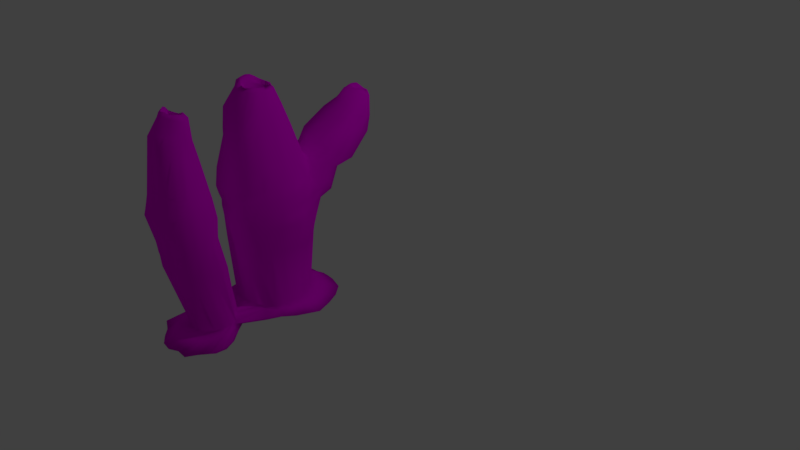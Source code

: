 # Source: Agelas_cerebrum.blend  (saved by Blender 2.78.0; exported with 4.5.12 LTS)
import bpy
from mathutils import Matrix  # noqa: F401  (used for matrix-valued properties, if any)

bpy.ops.wm.read_factory_settings(use_empty=True)
scene = bpy.context.scene
scene.name = 'Scene'

# ---- collections
col_collection_1 = bpy.data.collections.new('Collection 1'); scene.collection.children.link(col_collection_1)

# ---- images (referenced by path relative to the original .blend; pixels are not part of the script)
import os
ASSET_DIR = os.environ.get("B2B_ASSET_DIR", "")  # directory of the original .blend (textures are referenced by path, not embedded)
HERE = os.path.dirname(os.path.abspath(__file__))  # packed textures are extracted next to this script under _unpacked/

def load_image(name, relpath, width, height, colorspace="sRGB"):
    """Load a texture the original file referenced (path relative to the .blend, or extracted next to this script)."""
    p = next((c for c in (os.path.join(HERE, relpath), os.path.join(ASSET_DIR, relpath)) if relpath and os.path.exists(c)), "")
    if p:
        img = bpy.data.images.load(p, check_existing=True)
        img.name = name
    else:  # same state as the original file: an image datablock whose file is absent (Cycles renders it pink)
        img = bpy.data.images.new(name, width, height)
        img.source = "FILE"
        img.filepath = "//" + (relpath or name)
    img.colorspace_settings.name = colorspace
    return img
img_agelas_cerebrum_color = load_image('Agelas cerebrum color', 'Agelas cerebrum color.png', 1024, 1024, 'sRGB')

# ---- materials (node trees are filled in below, after node groups)
mat_material_001 = bpy.data.materials.new('Material.001')
mat_material_001.alpha_threshold = 0.0
mat_material_001.use_transparent_shadow = False
mat_material_001.roughness = 0.5

# ---- material node trees
mat_material_001.use_nodes = True; mat_material_001.node_tree.nodes.clear()
_N = mat_material_001.node_tree.nodes; _L = mat_material_001.node_tree.links
n0 = _N.new('ShaderNodeOutputMaterial'); n0.name = 'Material Output'; n0.location = (300, 300)
n1 = _N.new('ShaderNodeBsdfDiffuse'); n1.name = 'Diffuse BSDF'; n1.location = (10, 300)
n2 = _N.new('ShaderNodeTexImage'); n2.name = 'Image Texture'; n2.location = (-190, 313)
n2.width = 140
n2.image = img_agelas_cerebrum_color
_L.new(n1.outputs[0], n0.inputs[0])
_L.new(n2.outputs[0], n1.inputs[0])
n0.is_active_output = True

# ---- world
world_world = bpy.data.worlds.new('World'); scene.world = world_world
world_world.color = (0.05088, 0.05088, 0.05088)
world_world.use_sun_shadow = False
world_world.sun_shadow_jitter_overblur = 0.0
world_world.cycles.sampling_method = 'MANUAL'

# ---- cameras
cam_camera = bpy.data.cameras.new('Camera')
cam_camera.clip_end = 100.0
cam_camera.lens = 35.0
cam_camera.sensor_width = 32.0
cam_camera.sensor_height = 18.0
cam_camera.ortho_scale = 7.314
cam_camera.dof.focus_distance = 0.0
cam_camera.dof.aperture_fstop = 128.0

# ---- lights
light_lamp = bpy.data.lights.new('Lamp', 'POINT')
light_lamp.transmission_factor = 0.0
light_lamp.cutoff_distance = 30.0
light_lamp.energy = 100.0
light_lamp.shadow_buffer_clip_start = 1.001
light_lamp.shadow_soft_size = 0.1
light_lamp.shadow_maximum_resolution = 0.006
light_lamp.use_absolute_resolution = True

# ---- meshes
me_cylinder = bpy.data.meshes.new('Cylinder')
me_cylinder.from_pydata([(-0.04974, -4.798, -1.067), (-0.04981, -5.114, 0.6196), (0.1541, -4.831, -1.078), (0.2053, -5.108, 0.6257), (0.2819, -4.936, -1.106), (0.397, -5.273, 0.6122), (0.426, -5.111, -1.051), (0.7077, -5.322, 0.6257), (0.6336, -5.202, -1.076), (0.8385, -5.571, 0.6111), (0.7289, -5.409, -1.081), (0.7549, -5.845, 0.5975), (0.6744, -5.628, -1.121), (0.6782, -6.064, 0.5925), (0.505, -5.772, -1.196), (0.5702, -6.263, 0.5871), (0.3382, -5.885, -1.237), (0.4414, -6.48, 0.5713), (0.1656, -6.012, -1.231), (0.213, -6.606, 0.5639), (-0.04981, -6.066, -1.224), (-0.04981, -6.575, 0.5757), (-0.2629, -6.003, -1.235), (-0.2826, -6.509, 0.5828), (-0.4504, -5.906, -1.224), (-0.5298, -6.464, 0.5745), (-0.5965, -5.764, -1.203), (-0.7221, -6.304, 0.5789), (-0.6767, -5.587, -1.18), (-0.8234, -6.08, 0.5889), (-0.7172, -5.404, -1.137), (-0.8913, -5.845, 0.5969), (-0.7989, -5.179, -1.051), (-0.8427, -5.603, 0.6068), (-0.6827, -4.997, -1.003), (-0.7686, -5.351, 0.621), (-0.4555, -4.892, -1.053), (-0.5285, -5.228, 0.6199), (-0.2648, -4.799, -1.032), (-0.2763, -5.2, 0.6099), (-0.04969, -5.167, 1.349), (0.1925, -5.23, 1.345), (0.4088, -5.337, 1.341), (0.5727, -5.505, 1.334), (0.6972, -5.7, 1.328), (0.7523, -5.927, 1.32), (0.7244, -6.164, 1.311), (0.5917, -6.364, 1.304), (0.4045, -6.511, 1.299), (0.2023, -6.656, 1.292), (-0.04895, -6.749, 1.285), (-0.2935, -6.629, 1.295), (-0.4971, -6.499, 1.302), (-0.718, -6.385, 1.3), (-0.7669, -6.143, 1.317), (-0.8184, -5.927, 1.323), (-0.7991, -5.699, 1.33), (-0.6874, -5.494, 1.337), (-0.5138, -5.33, 1.343), (-0.2888, -5.242, 1.346), (-0.1309, -5.275, 1.709), (0.1242, -5.219, 1.77), (0.3888, -5.279, 1.853), (0.5589, -5.488, 1.94), (0.6808, -5.716, 2.032), (0.7084, -5.97, 2.116), (0.7347, -6.24, 2.196), (0.6079, -6.488, 2.244), (0.3834, -6.655, 2.262), (0.1393, -6.779, 2.255), (-0.133, -6.82, 2.219), (-0.4116, -6.804, 2.159), (-0.6527, -6.668, 2.079), (-0.8134, -6.455, 1.991), (-0.892, -6.216, 1.903), (-0.9608, -5.982, 1.815), (-0.8802, -5.75, 1.749), (-0.7737, -5.537, 1.699), (-0.6161, -5.344, 1.672), (-0.3806, -5.249, 1.678), (-0.1778, -5.225, 2.223), (0.06088, -5.25, 2.278), (0.298, -5.318, 2.356), (0.4334, -5.528, 2.429), (0.5428, -5.727, 2.514), (0.6157, -5.948, 2.601), (0.5882, -6.187, 2.669), (0.4098, -6.359, 2.695), (0.2197, -6.471, 2.704), (0.03568, -6.574, 2.703), (-0.1768, -6.64, 2.68), (-0.417, -6.661, 2.635), (-0.6331, -6.558, 2.564), (-0.8145, -6.403, 2.482), (-0.9511, -6.201, 2.399), (-1.009, -5.96, 2.32), (-0.917, -5.731, 2.253), (-0.7503, -5.565, 2.205), (-0.6008, -5.405, 2.184), (-0.403, -5.296, 2.19), (-0.2663, -5.275, 3.218), (-0.07055, -5.343, 3.257), (0.09381, -5.445, 3.312), (0.2193, -5.581, 3.377), (0.2879, -5.746, 3.442), (0.3224, -5.915, 3.508), (0.3607, -6.104, 3.583), (0.2653, -6.28, 3.62), (0.1259, -6.428, 3.641), (-0.0803, -6.453, 3.616), (-0.265, -6.513, 3.599), (-0.4651, -6.504, 3.558), (-0.6273, -6.394, 3.493), (-0.7796, -6.276, 3.428), (-0.8624, -6.105, 3.357), (-0.9027, -5.92, 3.292), (-0.8438, -5.741, 3.235), (-0.7762, -5.564, 3.2), (-0.6284, -5.442, 3.181), (-0.4603, -5.343, 3.187), (-0.3143, -5.369, 3.777), (-0.1564, -5.432, 3.805), (-0.03087, -5.526, 3.846), (0.09125, -5.61, 3.905), (0.1285, -5.758, 3.952), (0.1182, -5.895, 3.995), (0.07975, -6.015, 4.031), (0.02689, -6.126, 4.062), (-0.04381, -6.243, 4.085), (-0.1436, -6.396, 4.112), (-0.3173, -6.478, 4.109), (-0.493, -6.416, 4.061), (-0.6461, -6.33, 4.01), (-0.7351, -6.189, 3.943), (-0.7317, -6.031, 3.866), (-0.778, -5.9, 3.821), (-0.7661, -5.758, 3.781), (-0.7008, -5.629, 3.752), (-0.617, -5.494, 3.747), (-0.4663, -5.443, 3.746), (-0.2356, -5.509, 4.391), (-0.1103, -5.495, 4.396), (-0.007812, -5.567, 4.394), (0.06237, -5.662, 4.402), (0.09245, -5.77, 4.419), (0.08403, -5.875, 4.441), (0.06058, -5.967, 4.471), (0.008538, -6.044, 4.501), (-0.072, -6.093, 4.52), (-0.1381, -6.162, 4.563), (-0.2369, -6.182, 4.581), (-0.331, -6.147, 4.572), (-0.4111, -6.101, 4.562), (-0.5009, -6.054, 4.565), (-0.5621, -5.971, 4.55), (-0.576, -5.871, 4.517), (-0.5467, -5.778, 4.474), (-0.4742, -5.718, 4.422), (-0.4055, -5.665, 4.389), (-0.3397, -5.572, 4.388), (-0.2259, -5.629, 4.51), (-0.1386, -5.615, 4.552), (-0.06641, -5.656, 4.546), (-0.01339, -5.72, 4.541), (0.02343, -5.79, 4.559), (0.04187, -5.862, 4.595), (0.0182, -5.944, 4.596), (-0.028, -6.013, 4.598), (-0.07759, -6.065, 4.637), (-0.147, -6.099, 4.659), (-0.2272, -6.108, 4.653), (-0.303, -6.094, 4.632), (-0.3695, -6.063, 4.631), (-0.431, -6.01, 4.661), (-0.4769, -5.935, 4.684), (-0.4861, -5.861, 4.646), (-0.4619, -5.807, 4.56), (-0.424, -5.758, 4.503), (-0.3727, -5.705, 4.485), (-0.3056, -5.662, 4.484), (-0.2277, -5.621, 4.489), (-0.1532, -5.658, 4.518), (-0.09152, -5.693, 4.526), (-0.03734, -5.738, 4.53), (-0.007669, -5.8, 4.548), (-0.008183, -5.864, 4.579), (-0.006021, -5.936, 4.587), (-0.02793, -6.01, 4.596), (-0.08853, -6.047, 4.627), (-0.1545, -6.069, 4.648), (-0.2253, -6.101, 4.644), (-0.3071, -6.113, 4.632), (-0.3749, -6.07, 4.634), (-0.4105, -5.996, 4.644), (-0.4287, -5.926, 4.641), (-0.4563, -5.867, 4.608), (-0.4836, -5.797, 4.554), (-0.4694, -5.716, 4.508), (-0.4095, -5.649, 4.48), (-0.3222, -5.612, 4.47), (-0.2286, -5.644, 4.373), (-0.1554, -5.668, 4.391), (-0.09638, -5.705, 4.407), (-0.05138, -5.754, 4.422), (-0.02806, -5.811, 4.445), (-0.02163, -5.871, 4.467), (-0.02387, -5.936, 4.476), (-0.04223, -6.008, 4.478), (-0.08982, -6.063, 4.489), (-0.1565, -6.085, 4.511), (-0.2255, -6.086, 4.527), (-0.2935, -6.077, 4.53), (-0.3583, -6.052, 4.522), (-0.4057, -6.002, 4.516), (-0.44, -5.943, 4.499), (-0.4706, -5.882, 4.463), (-0.4869, -5.809, 4.413), (-0.464, -5.731, 4.374), (-0.4035, -5.668, 4.35), (-0.3147, -5.641, 4.357), (0.0007351, -2.441, -0.9617), (-0.006886, -2.233, 0.7325), (0.3204, -2.517, -0.9791), (0.3656, -2.336, 0.7678), (0.5881, -2.684, -0.9996), (0.6766, -2.562, 0.658), (0.7489, -2.948, -1.053), (0.9249, -2.821, 0.6589), (0.8871, -3.203, -1.045), (1.113, -3.132, 0.6565), (0.9521, -3.492, -1.028), (1.106, -3.493, 0.6623), (0.9474, -3.801, -1.002), (1.083, -3.845, 0.6593), (0.8652, -4.125, -0.9784), (0.9248, -4.165, 0.6589), (0.597, -4.311, -0.994), (0.6762, -4.424, 0.6582), (0.3201, -4.476, -0.9668), (0.3736, -4.643, 0.6529), (-1.306e-05, -4.484, -1.01), (-3.797e-07, -4.63, 0.6594), (-0.3198, -4.475, -0.9673), (-0.3251, -4.494, 0.6671), (-0.6157, -4.338, -0.957), (-0.68, -4.429, 0.6576), (-0.8481, -4.103, -0.9761), (-0.9483, -4.182, 0.6562), (-0.876, -3.775, -1.035), (-1.116, -3.856, 0.6561), (-0.9397, -3.491, -1.035), (-1.084, -3.493, 0.6642), (-0.9289, -3.191, -1.015), (-1.086, -3.14, 0.659), (-0.8155, -2.901, -0.9943), (-0.9256, -2.821, 0.6588), (-0.6025, -2.667, -0.9834), (-0.6481, -2.593, 0.6624), (-0.3349, -2.478, -0.9488), (-0.4032, -2.278, 0.7373), (-0.01739, -2.074, 1.19), (0.3491, -2.306, 1.271), (0.5868, -2.32, 1.476), (1.063, -2.725, 1.355), (1.124, -3.128, 1.363), (1.317, -3.493, 1.367), (1.148, -3.866, 1.364), (0.9584, -4.189, 1.364), (0.7185, -4.482, 1.364), (0.3773, -4.654, 1.364), (0.0002316, -4.736, 1.363), (-0.3694, -4.63, 1.365), (-0.6975, -4.453, 1.366), (-0.9498, -4.183, 1.367), (-1.16, -3.87, 1.363), (-1.23, -3.493, 1.362), (-1.198, -3.104, 1.359), (-0.9876, -2.775, 1.363), (-0.6714, -2.498, 1.415), (-0.3989, -2.186, 1.261), (0.6162, -2.53, 2.296), (0.842, -2.792, 2.309), (0.9531, -3.144, 2.317), (1.092, -3.493, 2.343), (0.9761, -3.851, 2.322), (0.7998, -4.163, 2.297), (0.547, -4.412, 2.264), (0.219, -4.527, 2.217), (-0.1154, -4.666, 2.183), (-0.4843, -4.636, 2.139), (-0.8526, -4.514, 2.098), (-1.083, -4.202, 2.062), (-1.197, -3.847, 2.042), (-1.245, -3.493, 2.035), (-1.233, -3.127, 2.041), (-1.02, -2.83, 2.062), (-0.7207, -2.569, 2.209), (-0.1956, -2.415, 2.744), (0.1463, -2.433, 2.781), (0.4186, -2.537, 2.685), (0.6549, -2.886, 2.772), (0.8273, -3.164, 2.8), (0.8752, -3.493, 2.806), (0.7807, -3.807, 2.785), (0.7196, -4.152, 2.797), (0.4614, -4.382, 2.759), (0.1632, -4.556, 2.725), (-0.1786, -4.582, 2.675), (-0.5193, -4.549, 2.636), (-0.8593, -4.435, 2.602), (-1.005, -4.099, 2.558), (-1.184, -3.823, 2.542), (-1.272, -3.493, 2.537), (-1.181, -3.165, 2.542), (-0.9835, -2.903, 2.556), (-0.6807, -2.604, 2.508), (-0.4968, -2.471, 2.605), (-0.3016, -2.563, 3.631), (-0.03817, -2.681, 3.643), (0.2111, -2.784, 3.682), (0.4225, -2.964, 3.715), (0.5071, -3.229, 3.713), (0.5504, -3.493, 3.719), (0.4875, -3.75, 3.705), (0.4388, -4.035, 3.723), (0.2734, -4.293, 3.72), (-0.01952, -4.366, 3.663), (-0.3009, -4.41, 3.627), (-0.5487, -4.273, 3.568), (-0.7838, -4.167, 3.542), (-1.041, -4.035, 3.533), (-1.162, -3.775, 3.515), (-1.276, -3.493, 3.519), (-1.254, -3.182, 3.529), (-1.088, -2.918, 3.542), (-0.8823, -2.689, 3.573), (-0.6115, -2.541, 3.61), (-0.3622, -2.865, 4.104), (-0.1532, -2.835, 4.156), (0.05608, -2.906, 4.194), (0.1976, -3.08, 4.206), (0.3073, -3.272, 4.223), (0.3126, -3.493, 4.217), (0.3464, -3.727, 4.239), (0.2623, -3.956, 4.237), (0.04864, -4.069, 4.189), (-0.1446, -4.182, 4.168), (-0.367, -4.223, 4.142), (-0.5989, -4.209, 4.122), (-0.8061, -4.101, 4.095), (-1.03, -3.975, 4.1), (-1.068, -3.722, 4.059), (-1.114, -3.493, 4.057), (-1.016, -3.28, 4.04), (-0.9188, -3.087, 4.053), (-0.7268, -2.987, 4.05), (-0.5528, -2.9, 4.074), (-0.2595, -3.001, 4.696), (-0.1198, -3.059, 4.663), (0.02404, -3.101, 4.671), (0.1253, -3.212, 4.66), (0.1878, -3.347, 4.653), (0.2114, -3.493, 4.651), (0.1611, -3.631, 4.638), (0.1252, -3.774, 4.66), (0.03928, -3.905, 4.686), (-0.1116, -3.951, 4.678), (-0.2602, -3.956, 4.676), (-0.4018, -3.93, 4.684), (-0.5464, -3.889, 4.715), (-0.6556, -3.782, 4.724), (-0.7952, -3.668, 4.788), (-0.8287, -3.493, 4.795), (-0.8079, -3.314, 4.798), (-0.6874, -3.181, 4.755), (-0.5453, -3.099, 4.713), (-0.4048, -3.046, 4.691), (-0.2462, -3.145, 4.761), (-0.1381, -3.161, 4.76), (-0.04385, -3.213, 4.742), (0.03607, -3.288, 4.748), (0.08557, -3.385, 4.745), (0.1032, -3.493, 4.746), (0.08636, -3.601, 4.748), (0.04528, -3.703, 4.778), (-0.04267, -3.774, 4.747), (-0.1417, -3.819, 4.738), (-0.2463, -3.84, 4.76), (-0.3535, -3.824, 4.77), (-0.4534, -3.783, 4.814), (-0.5436, -3.716, 4.902), (-0.5995, -3.611, 4.919), (-0.6197, -3.493, 4.928), (-0.5988, -3.375, 4.915), (-0.5379, -3.276, 4.86), (-0.4526, -3.205, 4.804), (-0.3535, -3.16, 4.778), (-0.2442, -3.154, 4.772), (-0.1388, -3.167, 4.762), (-0.03342, -3.2, 4.734), (0.04713, -3.28, 4.729), (0.09183, -3.383, 4.734), (0.1017, -3.493, 4.742), (0.07488, -3.597, 4.755), (0.02201, -3.686, 4.766), (-0.03286, -3.787, 4.733), (-0.1334, -3.842, 4.736), (-0.2459, -3.853, 4.75), (-0.3543, -3.829, 4.764), (-0.4339, -3.756, 4.8), (-0.4632, -3.656, 4.857), (-0.4937, -3.576, 4.87), (-0.4979, -3.493, 4.88), (-0.4932, -3.41, 4.87), (-0.4911, -3.311, 4.823), (-0.4409, -3.221, 4.789), (-0.3453, -3.179, 4.789), (-0.2449, -3.176, 4.653), (-0.1488, -3.199, 4.656), (-0.0482, -3.22, 4.615), (0.03019, -3.291, 4.605), (0.07564, -3.388, 4.606), (0.07471, -3.493, 4.629), (0.0504, -3.589, 4.642), (-0.0001143, -3.67, 4.655), (-0.06719, -3.736, 4.661), (-0.1491, -3.786, 4.657), (-0.2446, -3.807, 4.656), (-0.3349, -3.776, 4.683), (-0.3909, -3.701, 4.737), (-0.417, -3.624, 4.783), (-0.4425, -3.56, 4.794), (-0.4467, -3.493, 4.802), (-0.4624, -3.42, 4.77), (-0.4633, -3.331, 4.72), (-0.4081, -3.264, 4.705), (-0.3367, -3.206, 4.677), (0.7457, -2.156, 2.517), (0.5685, -2.268, 2.605), (0.3599, -2.348, 2.699), (0.1027, -2.336, 2.728), (-0.1479, -2.294, 2.776), (-0.3733, -2.176, 2.764), (-0.5576, -2.037, 2.749), (-0.7178, -1.88, 2.728), (-0.8475, -1.699, 2.669), (-0.8076, -1.507, 2.573), (-0.721, -1.339, 2.47), (-0.5027, -1.26, 2.421), (-0.3102, -1.185, 2.333), (-0.07795, -1.161, 2.258), (0.1714, -1.201, 2.215), (0.3602, -1.415, 2.173), (0.5132, -1.515, 2.31), (0.6614, -1.645, 2.309), (0.7683, -1.802, 2.34), (0.7857, -1.975, 2.411), (0.7461, -1.86, 2.766), (0.63, -2.022, 2.893), (0.3971, -2.091, 2.975), (0.1322, -2.082, 3.02), (-0.1331, -2.045, 3.073), (-0.3912, -1.954, 3.1), (-0.5747, -1.774, 3.051), (-0.781, -1.622, 3.043), (-0.8932, -1.414, 2.967), (-0.8508, -1.206, 2.858), (-0.6884, -1.061, 2.773), (-0.5381, -0.9261, 2.672), (-0.3273, -0.8307, 2.567), (-0.06446, -0.8098, 2.492), (0.1975, -0.9268, 2.516), (0.4697, -0.9648, 2.439), (0.6769, -1.129, 2.469), (0.8631, -1.302, 2.503), (0.9177, -1.516, 2.592), (0.9214, -1.721, 2.692), (0.7331, -1.278, 3.338), (0.5857, -1.389, 3.423), (0.3617, -1.408, 3.431), (0.1609, -1.433, 3.506), (-0.05602, -1.387, 3.532), (-0.2709, -1.324, 3.579), (-0.4198, -1.175, 3.524), (-0.5939, -1.047, 3.541), (-0.626, -0.8747, 3.458), (-0.6686, -0.6954, 3.392), (-0.5727, -0.549, 3.297), (-0.39, -0.481, 3.229), (-0.2264, -0.3729, 3.132), (0.003013, -0.4178, 3.109), (0.2187, -0.4594, 3.076), (0.4573, -0.481, 3.023), (0.6829, -0.5785, 3.024), (0.705, -0.8153, 3.108), (0.7207, -0.9802, 3.157), (0.7392, -1.123, 3.221), (0.5472, -0.8824, 3.565), (0.4835, -0.979, 3.663), (0.3633, -1.062, 3.774), (0.1853, -1.093, 3.848), (-0.01134, -1.062, 3.877), (-0.1757, -0.9515, 3.827), (-0.3031, -0.837, 3.792), (-0.4168, -0.7228, 3.776), (-0.479, -0.5877, 3.732), (-0.5145, -0.435, 3.675), (-0.4431, -0.3036, 3.592), (-0.3137, -0.2092, 3.515), (-0.1333, -0.1984, 3.467), (0.04372, -0.2173, 3.433), (0.2249, -0.2223, 3.394), (0.4017, -0.2828, 3.383), (0.5606, -0.3747, 3.396), (0.6381, -0.523, 3.437), (0.6419, -0.6694, 3.478), (0.5829, -0.7868, 3.505), (0.4648, -0.6015, 4.03), (0.3796, -0.6934, 4.072), (0.2563, -0.7487, 4.093), (0.1198, -0.7712, 4.113), (-0.02185, -0.7592, 4.128), (-0.1423, -0.6862, 4.086), (-0.2191, -0.5879, 4.031), (-0.2931, -0.5009, 4.029), (-0.3523, -0.3967, 4.03), (-0.3755, -0.272, 4.016), (-0.377, -0.1139, 4.001), (-0.2545, -0.04052, 3.949), (-0.1117, -0.03166, 3.912), (0.02041, -0.05754, 3.89), (0.1371, -0.1027, 3.877), (0.2513, -0.1376, 3.873), (0.3555, -0.1958, 3.881), (0.4498, -0.2706, 3.906), (0.5112, -0.3722, 3.947), (0.5138, -0.4906, 3.99), (0.3286, -0.4736, 4.109), (0.2667, -0.5321, 4.121), (0.1834, -0.5715, 4.112), (0.09364, -0.5855, 4.12), (0.002247, -0.5741, 4.14), (-0.08497, -0.5402, 4.142), (-0.1573, -0.488, 4.114), (-0.2098, -0.4178, 4.116), (-0.2379, -0.337, 4.114), (-0.2375, -0.2522, 4.107), (-0.208, -0.1677, 4.103), (-0.1426, -0.123, 4.052), (-0.06239, -0.1026, 4.008), (0.02484, -0.0999, 3.979), (0.1174, -0.1033, 3.981), (0.2035, -0.1363, 3.981), (0.2691, -0.1988, 3.969), (0.3174, -0.2673, 3.975), (0.3513, -0.3339, 4.016), (0.3587, -0.4037, 4.072), (0.2346, -0.4307, 4.075), (0.2016, -0.4734, 4.078), (0.1521, -0.5108, 4.083), (0.08698, -0.5241, 4.092), (0.01954, -0.5113, 4.1), (-0.04084, -0.481, 4.106), (-0.1005, -0.4508, 4.101), (-0.1353, -0.398, 4.099), (-0.147, -0.3403, 4.1), (-0.1457, -0.2861, 4.091), (-0.1203, -0.237, 4.085), (-0.08921, -0.1927, 4.053), (-0.03853, -0.1576, 4.013), (0.03085, -0.1414, 3.985), (0.1074, -0.1542, 3.99), (0.1776, -0.1823, 3.989), (0.2421, -0.2224, 3.974), (0.2835, -0.281, 3.987), (0.2892, -0.343, 4.023), (0.2662, -0.3924, 4.058), (0.2136, -0.4669, 4.015), (0.184, -0.5024, 4.02), (0.14, -0.5303, 4.026), (0.08476, -0.543, 4.033), (0.02419, -0.5428, 4.036), (-0.03206, -0.5197, 4.039), (-0.07407, -0.4789, 4.042), (-0.1019, -0.4334, 4.043), (-0.1089, -0.3845, 4.047), (-0.1008, -0.3401, 4.052), (-0.08473, -0.3013, 4.047), (-0.0604, -0.2658, 4.022), (-0.01901, -0.2377, 3.99), (0.03815, -0.2245, 3.963), (0.1025, -0.2283, 3.94), (0.1655, -0.2518, 3.932), (0.2136, -0.2936, 3.949), (0.2358, -0.3429, 3.981), (0.2435, -0.3895, 3.995), (0.2354, -0.4315, 4.005), (0.8932, -2.372, 1.909), (0.9275, -2.781, 1.84), (-1.042, -2.776, 1.711), (-0.8916, -2.532, 1.772), (-0.05764, -4.622, 1.772), (-0.3956, -4.537, 1.752), (1.083, -3.121, 1.847), (-0.7489, -4.448, 1.731), (1.175, -3.493, 1.856), (-0.9151, -4.118, 1.725), (1.113, -3.875, 1.852), (-1.141, -3.847, 1.708), (0.892, -4.186, 1.833), (-1.312, -3.493, 1.691), (0.6552, -4.478, 1.821), (-1.322, -3.08, 1.687), (0.3157, -4.647, 1.799), (0.7337, -2.526, 2.125), (-1.053, -2.787, 1.887), (-0.08662, -4.67, 1.979), (0.9003, -2.783, 2.085), (-0.8223, -2.544, 2.044), (-0.4313, -4.561, 1.945), (1.107, -3.101, 2.098), (-0.8056, -4.489, 1.911), (1.163, -3.493, 2.103), (-0.975, -4.143, 1.895), (1.034, -3.859, 2.086), (-1.175, -3.849, 1.876), (0.8637, -4.188, 2.07), (-1.236, -3.493, 1.87), (0.5781, -4.413, 2.04), (-1.286, -3.101, 1.863), (0.2768, -4.618, 2.014), (0.99, -2.806, 1.596), (-0.8112, -2.494, 1.58), (-0.3999, -4.637, 1.557), (1.098, -3.126, 1.603), (-0.7329, -4.464, 1.547), (1.241, -3.493, 1.618), (-0.9441, -4.159, 1.545), (1.142, -3.874, 1.61), (-1.158, -3.861, 1.535), (0.9466, -4.203, 1.6), (-1.303, -3.493, 1.522), (0.6603, -4.443, 1.588), (-1.294, -3.081, 1.519), (0.3566, -4.682, 1.584), (0.7576, -2.319, 1.65), (-1.037, -2.76, 1.533), (-0.02887, -4.68, 1.569), (0.1682, -2.478, -0.9714), (0.1651, -2.287, 0.686), (0.165, -2.21, 1.211), (-0.1698, -2.444, -0.9508), (-0.1562, -2.286, 0.7363), (-0.2483, -2.14, 1.221), (0.1194, -2.394, 2.739), (-0.1848, -2.34, 2.732), (-0.4557, -2.298, 2.633), (0.3941, -2.46, 2.68), (0.622, -2.421, 2.434), (0.7692, -2.351, 2.291), (0.8505, -2.171, 2.119), (0.8481, -2.038, 1.93), (0.7186, -1.933, 1.794), (0.5437, -1.797, 1.639), (0.3095, -1.72, 1.574), (0.07463, -1.584, 1.629), (-0.1826, -1.596, 1.667), (-0.4274, -1.583, 1.683), (-0.6237, -1.845, 1.861), (-0.7176, -1.935, 2.015), (-0.7379, -2.033, 2.156), (-0.6454, -2.282, 2.575), (-0.7456, -2.194, 2.43), (-0.7414, -2.099, 2.305), (0.2952, -4.983, -1.164), (0.5522, -5.16, -1.124), (0.7766, -5.309, -1.147), (0.8285, -5.566, -1.141), (0.7344, -5.792, -1.255), (0.6119, -5.998, -1.311), (0.4245, -6.151, -1.379), (0.1997, -6.268, -1.374), (-0.05438, -6.334, -1.312), (-0.3177, -6.32, -1.248), (-0.5501, -6.194, -1.271), (-0.7237, -6.001, -1.302), (-0.8456, -5.794, -1.249), (-0.8631, -5.552, -1.247), (-0.8669, -5.316, -1.15), (-0.7846, -5.1, -1.072), (0.003391, -2.158, -1.005), (0.361, -2.238, -1.084), (0.6793, -2.409, -1.107), (0.921, -2.672, -1.147), (1.097, -2.984, -1.101), (1.158, -3.339, -1.087), (1.095, -3.694, -1.095), (0.9414, -4.021, -1.078), (0.688, -4.279, -1.075), (-0.9277, -4.018, -1.088), (-1.03, -3.675, -1.188), (-1.153, -3.339, -1.083), (-1.106, -2.979, -1.062), (-0.9179, -2.67, -1.137), (-0.6772, -2.403, -1.083), (-0.3591, -2.224, -1.033), (0.184, -2.199, -1.045), (-0.1776, -2.197, -1.039), (0.4672, -5.191, -1.248), (0.7837, -5.345, -1.3), (1.01, -5.604, -1.336), (1.083, -5.936, -1.385), (0.9793, -6.25, -1.443), (0.7461, -6.474, -1.488), (0.5507, -6.731, -1.528), (0.2034, -6.708, -1.535), (-0.08205, -6.826, -1.55), (-0.3899, -6.787, -1.543), (-0.6376, -6.61, -1.517), (-0.8412, -6.415, -1.484), (-1.155, -6.254, -1.442), (-1.117, -5.923, -1.393), (-1.068, -5.628, -1.342), (-0.9136, -5.365, -1.297), (-0.01021, -1.767, -1.232), (0.4339, -1.792, -1.233), (0.8799, -1.931, -1.234), (1.186, -2.288, -1.234), (1.397, -2.7, -1.234), (1.559, -3.153, -1.235), (1.332, -3.597, -1.233), (1.11, -3.977, -1.234), (0.8791, -4.356, -1.231), (-1.177, -4.007, -1.233), (-1.272, -3.576, -1.234), (-1.46, -3.159, -1.233), (-1.384, -2.713, -1.233), (-1.214, -2.283, -1.233), (-0.8429, -2.014, -1.232), (-0.4338, -1.858, -1.232), (0.2097, -1.77, -1.232), (-0.2187, -1.843, -1.231), (0.5891, -4.985, -1.275), (0.6675, -5.148, -1.351), (0.8681, -5.45, -1.478), (0.9193, -5.726, -1.575), (0.848, -6.007, -1.614), (0.6773, -6.252, -1.549), (0.4678, -6.44, -1.552), (0.2143, -6.563, -1.619), (-0.07354, -6.604, -1.607), (-0.3614, -6.563, -1.62), (-0.609, -6.44, -1.507), (-0.8258, -6.252, -1.555), (-0.9657, -6.012, -1.536), (-1.01, -5.747, -1.478), (-0.9711, -5.477, -1.434), (-0.8034, -5.259, -1.323), (-0.009311, -1.994, -1.317), (0.3883, -2.06, -1.298), (0.7517, -2.236, -1.34), (1.013, -2.539, -1.197), (1.22, -2.884, -1.326), (1.273, -3.283, -1.291), (1.215, -3.681, -1.309), (1.018, -4.029, -1.279), (0.8221, -4.377, -1.317), (-1.043, -4.039, -1.286), (-1.185, -3.662, -1.181), (-1.299, -3.284, -1.314), (-1.249, -2.882, -1.366), (-1.046, -2.53, -1.276), (-0.7736, -2.232, -1.369), (-0.4125, -2.043, -1.398), (0.1898, -2.026, -1.309), (-0.2099, -2.017, -1.367), (0.2783, -4.956, -1.305), (0.361, -5.124, -1.388), (0.4906, -5.213, -1.408), (0.5409, -5.363, -1.468), (0.5136, -5.524, -1.538), (0.4288, -5.676, -1.556), (0.2965, -5.807, -1.49), (0.1337, -5.883, -1.506), (-0.0469, -5.912, -1.493), (-0.2274, -5.884, -1.497), (-0.3918, -5.797, -1.56), (-0.5231, -5.673, -1.577), (-0.6035, -5.534, -1.47), (-0.6271, -5.381, -1.369), (-0.5976, -5.214, -1.356), (-0.52, -5.053, -1.377), (-0.006333, -2.997, -1.321), (0.2452, -3.037, -1.327), (0.4723, -3.152, -1.34), (0.6528, -3.332, -1.362), (0.7656, -3.56, -1.252), (0.8089, -3.811, -1.365), (0.7698, -4.063, -1.371), (0.6533, -4.29, -1.351), (0.473, -4.47, -1.356), (-0.667, -4.288, -1.411), (-0.7834, -4.064, -1.387), (-0.8195, -3.811, -1.315), (-0.7808, -3.559, -1.345), (-0.6664, -3.331, -1.41), (-0.4842, -3.153, -1.273), (-0.2575, -3.038, -1.265), (0.1195, -3.016, -1.347), (-0.132, -3.017, -1.296)], [], [(0, 1, 3, 2), (2, 3, 5, 4), (4, 5, 7, 6), (6, 7, 9, 8), (8, 9, 11, 10), (10, 11, 13, 12), (12, 13, 15, 14), (14, 15, 17, 16), (16, 17, 19, 18), (18, 19, 21, 20), (20, 21, 23, 22), (22, 23, 25, 24), (24, 25, 27, 26), (26, 27, 29, 28), (28, 29, 31, 30), (30, 31, 33, 32), (32, 33, 35, 34), (34, 35, 37, 36), (9, 7, 43, 44), (36, 37, 39, 38), (38, 39, 1, 0), (43, 42, 62, 63), (19, 17, 48, 49), (29, 27, 53, 54), (39, 37, 58, 59), (5, 3, 41, 42), (15, 13, 46, 47), (25, 23, 51, 52), (35, 33, 56, 57), (11, 9, 44, 45), (21, 19, 49, 50), (31, 29, 54, 55), (1, 39, 59, 40), (7, 5, 42, 43), (17, 15, 47, 48), (3, 1, 40, 41), (27, 25, 52, 53), (37, 35, 57, 58), (13, 11, 45, 46), (23, 21, 50, 51), (33, 31, 55, 56), (75, 74, 94, 95), (58, 57, 77, 78), (51, 50, 70, 71), (44, 43, 63, 64), (59, 58, 78, 79), (52, 51, 71, 72), (45, 44, 64, 65), (40, 59, 79, 60), (53, 52, 72, 73), (46, 45, 65, 66), (54, 53, 73, 74), (47, 46, 66, 67), (55, 54, 74, 75), (48, 47, 67, 68), (41, 40, 60, 61), (56, 55, 75, 76), (49, 48, 68, 69), (42, 41, 61, 62), (57, 56, 76, 77), (50, 49, 69, 70), (92, 91, 111, 112), (68, 67, 87, 88), (61, 60, 80, 81), (76, 75, 95, 96), (69, 68, 88, 89), (62, 61, 81, 82), (77, 76, 96, 97), (70, 69, 89, 90), (63, 62, 82, 83), (78, 77, 97, 98), (71, 70, 90, 91), (64, 63, 83, 84), (79, 78, 98, 99), (72, 71, 91, 92), (65, 64, 84, 85), (60, 79, 99, 80), (73, 72, 92, 93), (66, 65, 85, 86), (74, 73, 93, 94), (67, 66, 86, 87), (109, 108, 128, 129), (85, 84, 104, 105), (80, 99, 119, 100), (93, 92, 112, 113), (86, 85, 105, 106), (94, 93, 113, 114), (87, 86, 106, 107), (95, 94, 114, 115), (88, 87, 107, 108), (81, 80, 100, 101), (96, 95, 115, 116), (89, 88, 108, 109), (82, 81, 101, 102), (97, 96, 116, 117), (90, 89, 109, 110), (83, 82, 102, 103), (98, 97, 117, 118), (91, 90, 110, 111), (84, 83, 103, 104), (99, 98, 118, 119), (126, 125, 145, 146), (102, 101, 121, 122), (117, 116, 136, 137), (110, 109, 129, 130), (103, 102, 122, 123), (118, 117, 137, 138), (111, 110, 130, 131), (104, 103, 123, 124), (119, 118, 138, 139), (112, 111, 131, 132), (105, 104, 124, 125), (100, 119, 139, 120), (113, 112, 132, 133), (106, 105, 125, 126), (114, 113, 133, 134), (107, 106, 126, 127), (115, 114, 134, 135), (108, 107, 127, 128), (101, 100, 120, 121), (116, 115, 135, 136), (143, 142, 162, 163), (134, 133, 153, 154), (127, 126, 146, 147), (135, 134, 154, 155), (128, 127, 147, 148), (121, 120, 140, 141), (136, 135, 155, 156), (129, 128, 148, 149), (122, 121, 141, 142), (137, 136, 156, 157), (130, 129, 149, 150), (123, 122, 142, 143), (138, 137, 157, 158), (131, 130, 150, 151), (124, 123, 143, 144), (139, 138, 158, 159), (132, 131, 151, 152), (125, 124, 144, 145), (120, 139, 159, 140), (133, 132, 152, 153), (175, 174, 194, 195), (158, 157, 177, 178), (151, 150, 170, 171), (144, 143, 163, 164), (159, 158, 178, 179), (152, 151, 171, 172), (145, 144, 164, 165), (140, 159, 179, 160), (153, 152, 172, 173), (146, 145, 165, 166), (154, 153, 173, 174), (147, 146, 166, 167), (155, 154, 174, 175), (148, 147, 167, 168), (141, 140, 160, 161), (156, 155, 175, 176), (149, 148, 168, 169), (142, 141, 161, 162), (157, 156, 176, 177), (150, 149, 169, 170), (168, 167, 187, 188), (161, 160, 180, 181), (176, 175, 195, 196), (169, 168, 188, 189), (162, 161, 181, 182), (177, 176, 196, 197), (170, 169, 189, 190), (163, 162, 182, 183), (178, 177, 197, 198), (171, 170, 190, 191), (164, 163, 183, 184), (179, 178, 198, 199), (172, 171, 191, 192), (165, 164, 184, 185), (160, 179, 199, 180), (173, 172, 192, 193), (166, 165, 185, 186), (174, 173, 193, 194), (167, 166, 186, 187), (199, 198, 218, 219), (192, 191, 211, 212), (185, 184, 204, 205), (180, 199, 219, 200), (193, 192, 212, 213), (186, 185, 205, 206), (194, 193, 213, 214), (187, 186, 206, 207), (195, 194, 214, 215), (188, 187, 207, 208), (181, 180, 200, 201), (196, 195, 215, 216), (189, 188, 208, 209), (182, 181, 201, 202), (197, 196, 216, 217), (190, 189, 209, 210), (183, 182, 202, 203), (198, 197, 217, 218), (191, 190, 210, 211), (184, 183, 203, 204), (201, 200, 219, 218, 217, 216, 215, 214, 213, 212, 211, 210, 209, 208, 207, 206, 205, 204, 203, 202), (648, 649, 223, 222), (222, 223, 225, 224), (224, 225, 227, 226), (226, 227, 229, 228), (228, 229, 231, 230), (230, 231, 233, 232), (232, 233, 235, 234), (234, 235, 237, 236), (236, 237, 239, 238), (238, 239, 241, 240), (240, 241, 243, 242), (242, 243, 245, 244), (244, 245, 247, 246), (246, 247, 249, 248), (248, 249, 251, 250), (250, 251, 253, 252), (252, 253, 255, 254), (254, 255, 257, 256), (229, 227, 263, 264), (256, 257, 259, 258), (651, 652, 221, 220), (617, 614, 280, 281), (239, 237, 268, 269), (249, 247, 273, 274), (259, 257, 278, 279), (225, 223, 261, 262), (235, 233, 266, 267), (245, 243, 271, 272), (255, 253, 276, 277), (231, 229, 264, 265), (241, 239, 269, 270), (251, 249, 274, 275), (652, 259, 279, 653), (227, 225, 262, 263), (237, 235, 267, 268), (649, 221, 260, 650), (247, 245, 272, 273), (257, 255, 277, 278), (233, 231, 265, 266), (243, 241, 270, 271), (253, 251, 275, 276), (293, 292, 311, 312), (618, 615, 295, 296), (619, 616, 288, 289), (620, 617, 281, 282), (621, 619, 289, 290), (622, 620, 282, 283), (623, 621, 290, 291), (624, 622, 283, 284), (625, 623, 291, 292), (626, 624, 284, 285), (627, 625, 292, 293), (628, 626, 285, 286), (629, 627, 293, 294), (630, 628, 286, 287), (615, 629, 294, 295), (616, 630, 287, 288), (309, 308, 328, 329), (286, 285, 304, 305), (294, 293, 312, 313), (287, 286, 305, 306), (295, 294, 313, 314), (288, 287, 306, 307), (281, 280, 299, 300), (296, 295, 314, 315), (289, 288, 307, 308), (282, 281, 300, 301), (290, 289, 308, 309), (283, 282, 301, 302), (291, 290, 309, 310), (284, 283, 302, 303), (292, 291, 310, 311), (285, 284, 303, 304), (326, 325, 345, 346), (302, 301, 321, 322), (297, 316, 336, 317), (310, 309, 329, 330), (303, 302, 322, 323), (311, 310, 330, 331), (304, 303, 323, 324), (312, 311, 331, 332), (305, 304, 324, 325), (298, 297, 317, 318), (313, 312, 332, 333), (306, 305, 325, 326), (299, 298, 318, 319), (314, 313, 333, 334), (307, 306, 326, 327), (300, 299, 319, 320), (315, 314, 334, 335), (308, 307, 327, 328), (301, 300, 320, 321), (316, 315, 335, 336), (343, 342, 362, 363), (319, 318, 338, 339), (334, 333, 353, 354), (327, 326, 346, 347), (320, 319, 339, 340), (335, 334, 354, 355), (328, 327, 347, 348), (321, 320, 340, 341), (336, 335, 355, 356), (329, 328, 348, 349), (322, 321, 341, 342), (317, 336, 356, 337), (330, 329, 349, 350), (323, 322, 342, 343), (331, 330, 350, 351), (324, 323, 343, 344), (332, 331, 351, 352), (325, 324, 344, 345), (318, 317, 337, 338), (333, 332, 352, 353), (360, 359, 379, 380), (351, 350, 370, 371), (344, 343, 363, 364), (352, 351, 371, 372), (345, 344, 364, 365), (338, 337, 357, 358), (353, 352, 372, 373), (346, 345, 365, 366), (339, 338, 358, 359), (354, 353, 373, 374), (347, 346, 366, 367), (340, 339, 359, 360), (355, 354, 374, 375), (348, 347, 367, 368), (341, 340, 360, 361), (356, 355, 375, 376), (349, 348, 368, 369), (342, 341, 361, 362), (337, 356, 376, 357), (350, 349, 369, 370), (392, 391, 411, 412), (375, 374, 394, 395), (368, 367, 387, 388), (361, 360, 380, 381), (376, 375, 395, 396), (369, 368, 388, 389), (362, 361, 381, 382), (357, 376, 396, 377), (370, 369, 389, 390), (363, 362, 382, 383), (371, 370, 390, 391), (364, 363, 383, 384), (372, 371, 391, 392), (365, 364, 384, 385), (358, 357, 377, 378), (373, 372, 392, 393), (366, 365, 385, 386), (359, 358, 378, 379), (374, 373, 393, 394), (367, 366, 386, 387), (385, 384, 404, 405), (378, 377, 397, 398), (393, 392, 412, 413), (386, 385, 405, 406), (379, 378, 398, 399), (394, 393, 413, 414), (387, 386, 406, 407), (380, 379, 399, 400), (395, 394, 414, 415), (388, 387, 407, 408), (381, 380, 400, 401), (396, 395, 415, 416), (389, 388, 408, 409), (382, 381, 401, 402), (377, 396, 416, 397), (390, 389, 409, 410), (383, 382, 402, 403), (391, 390, 410, 411), (384, 383, 403, 404), (416, 415, 435, 436), (409, 408, 428, 429), (402, 401, 421, 422), (397, 416, 436, 417), (410, 409, 429, 430), (403, 402, 422, 423), (411, 410, 430, 431), (404, 403, 423, 424), (412, 411, 431, 432), (405, 404, 424, 425), (398, 397, 417, 418), (413, 412, 432, 433), (406, 405, 425, 426), (399, 398, 418, 419), (414, 413, 433, 434), (407, 406, 426, 427), (400, 399, 419, 420), (415, 414, 434, 435), (408, 407, 427, 428), (401, 400, 420, 421), (418, 417, 436, 435, 434, 433, 432, 431, 430, 429, 428, 427, 426, 425, 424, 423, 422, 421, 420, 419), (452, 451, 471, 472), (469, 468, 488, 489), (445, 444, 464, 465), (438, 437, 457, 458), (453, 452, 472, 473), (446, 445, 465, 466), (439, 438, 458, 459), (454, 453, 473, 474), (447, 446, 466, 467), (440, 439, 459, 460), (455, 454, 474, 475), (448, 447, 467, 468), (441, 440, 460, 461), (456, 455, 475, 476), (449, 448, 468, 469), (442, 441, 461, 462), (437, 456, 476, 457), (450, 449, 469, 470), (443, 442, 462, 463), (451, 450, 470, 471), (444, 443, 463, 464), (486, 485, 505, 506), (462, 461, 481, 482), (457, 476, 496, 477), (470, 469, 489, 490), (463, 462, 482, 483), (471, 470, 490, 491), (464, 463, 483, 484), (472, 471, 491, 492), (465, 464, 484, 485), (458, 457, 477, 478), (473, 472, 492, 493), (466, 465, 485, 486), (459, 458, 478, 479), (474, 473, 493, 494), (467, 466, 486, 487), (460, 459, 479, 480), (475, 474, 494, 495), (468, 467, 487, 488), (461, 460, 480, 481), (476, 475, 495, 496), (503, 502, 522, 523), (479, 478, 498, 499), (494, 493, 513, 514), (487, 486, 506, 507), (480, 479, 499, 500), (495, 494, 514, 515), (488, 487, 507, 508), (481, 480, 500, 501), (496, 495, 515, 516), (489, 488, 508, 509), (482, 481, 501, 502), (477, 496, 516, 497), (490, 489, 509, 510), (483, 482, 502, 503), (491, 490, 510, 511), (484, 483, 503, 504), (492, 491, 511, 512), (485, 484, 504, 505), (478, 477, 497, 498), (493, 492, 512, 513), (520, 519, 539, 540), (511, 510, 530, 531), (504, 503, 523, 524), (512, 511, 531, 532), (505, 504, 524, 525), (498, 497, 517, 518), (513, 512, 532, 533), (506, 505, 525, 526), (499, 498, 518, 519), (514, 513, 533, 534), (507, 506, 526, 527), (500, 499, 519, 520), (515, 514, 534, 535), (508, 507, 527, 528), (501, 500, 520, 521), (516, 515, 535, 536), (509, 508, 528, 529), (502, 501, 521, 522), (497, 516, 536, 517), (510, 509, 529, 530), (552, 551, 571, 572), (535, 534, 554, 555), (528, 527, 547, 548), (521, 520, 540, 541), (536, 535, 555, 556), (529, 528, 548, 549), (522, 521, 541, 542), (517, 536, 556, 537), (530, 529, 549, 550), (523, 522, 542, 543), (531, 530, 550, 551), (524, 523, 543, 544), (532, 531, 551, 552), (525, 524, 544, 545), (518, 517, 537, 538), (533, 532, 552, 553), (526, 525, 545, 546), (519, 518, 538, 539), (534, 533, 553, 554), (527, 526, 546, 547), (545, 544, 564, 565), (538, 537, 557, 558), (553, 552, 572, 573), (546, 545, 565, 566), (539, 538, 558, 559), (554, 553, 573, 574), (547, 546, 566, 567), (540, 539, 559, 560), (555, 554, 574, 575), (548, 547, 567, 568), (541, 540, 560, 561), (556, 555, 575, 576), (549, 548, 568, 569), (542, 541, 561, 562), (537, 556, 576, 557), (550, 549, 569, 570), (543, 542, 562, 563), (551, 550, 570, 571), (544, 543, 563, 564), (576, 575, 595, 596), (569, 568, 588, 589), (562, 561, 581, 582), (557, 576, 596, 577), (570, 569, 589, 590), (563, 562, 582, 583), (571, 570, 590, 591), (564, 563, 583, 584), (572, 571, 591, 592), (565, 564, 584, 585), (558, 557, 577, 578), (573, 572, 592, 593), (566, 565, 585, 586), (559, 558, 578, 579), (574, 573, 593, 594), (567, 566, 586, 587), (560, 559, 579, 580), (575, 574, 594, 595), (568, 567, 587, 588), (561, 560, 580, 581), (578, 577, 596, 595, 594, 593, 592, 591, 590, 589, 588, 587, 586, 585, 584, 583, 582, 581, 580, 579), (647, 644, 613, 601), (646, 643, 612, 599), (644, 642, 611, 613), (643, 641, 610, 612), (642, 640, 609, 611), (641, 639, 608, 610), (640, 638, 607, 609), (639, 637, 606, 608), (638, 636, 605, 607), (637, 635, 604, 606), (636, 634, 603, 605), (635, 633, 602, 604), (634, 631, 598, 603), (633, 647, 601, 602), (632, 646, 599, 600), (631, 645, 597, 598), (654, 440, 441, 655), (655, 441, 442, 656), (657, 439, 440, 654), (658, 438, 439, 657), (601, 613, 630, 616), (599, 612, 629, 615), (613, 611, 628, 630), (612, 610, 627, 629), (611, 609, 626, 628), (610, 608, 625, 627), (609, 607, 624, 626), (608, 606, 623, 625), (607, 605, 622, 624), (606, 604, 621, 623), (605, 603, 620, 622), (604, 602, 619, 621), (603, 598, 617, 620), (602, 601, 616, 619), (600, 599, 615, 618), (598, 597, 614, 617), (659, 437, 438, 658), (659, 614, 597, 660), (263, 262, 645, 631), (278, 277, 646, 632), (271, 270, 647, 633), (264, 263, 631, 634), (272, 271, 633, 635), (265, 264, 634, 636), (273, 272, 635, 637), (266, 265, 636, 638), (274, 273, 637, 639), (267, 266, 638, 640), (275, 274, 639, 641), (268, 267, 640, 642), (276, 275, 641, 643), (269, 268, 642, 644), (277, 276, 643, 646), (270, 269, 644, 647), (660, 597, 645, 661), (661, 645, 262, 662), (663, 453, 454, 662), (223, 649, 650, 261), (220, 221, 649, 648), (664, 663, 261, 650), (665, 451, 452, 664), (221, 652, 653, 260), (258, 259, 652, 651), (666, 665, 260, 653), (667, 449, 450, 666), (668, 448, 449, 667), (669, 447, 448, 668), (669, 632, 600, 670), (656, 442, 443, 671), (671, 443, 444, 672), (673, 618, 296, 672), (670, 600, 618, 673), (446, 670, 673, 445), (445, 673, 672, 444), (315, 671, 672, 296), (316, 656, 671, 315), (447, 669, 670, 446), (632, 669, 668, 278), (278, 668, 667, 279), (279, 667, 666, 653), (450, 451, 665, 666), (260, 665, 664, 650), (452, 453, 663, 664), (261, 663, 662, 262), (455, 661, 662, 454), (456, 660, 661, 455), (437, 659, 660, 456), (614, 659, 658, 280), (280, 658, 657, 299), (299, 657, 654, 298), (297, 655, 656, 316), (298, 654, 655, 297), (0, 2, 238, 240), (38, 0, 240, 242), (2, 4, 236, 238), (36, 38, 242, 244), (34, 36, 244, 246), (226, 228, 694, 693), (18, 20, 682, 681), (236, 4, 674, 698), (10, 12, 678, 677), (28, 30, 687, 686), (254, 256, 704, 703), (34, 246, 699, 689), (20, 22, 683, 682), (228, 230, 695, 694), (246, 248, 700, 699), (648, 222, 691, 706), (12, 14, 679, 678), (30, 32, 688, 687), (256, 258, 705, 704), (220, 648, 706, 690), (4, 6, 675, 674), (230, 232, 696, 695), (22, 24, 684, 683), (248, 250, 701, 700), (222, 224, 692, 691), (14, 16, 680, 679), (32, 34, 689, 688), (651, 220, 690, 707), (6, 8, 676, 675), (232, 234, 697, 696), (24, 26, 685, 684), (250, 252, 702, 701), (224, 226, 693, 692), (16, 18, 681, 680), (8, 10, 677, 676), (258, 651, 707, 705), (234, 236, 698, 697), (26, 28, 686, 685), (252, 254, 703, 702), (699, 700, 734, 733), (684, 685, 719, 718), (700, 701, 735, 734), (685, 686, 720, 719), (701, 702, 736, 735), (686, 687, 721, 720), (702, 703, 737, 736), (687, 688, 722, 721), (674, 675, 709, 708), (703, 704, 738, 737), (688, 689, 723, 722), (675, 676, 710, 709), (704, 705, 739, 738), (706, 691, 725, 740), (676, 677, 711, 710), (707, 690, 724, 741), (691, 692, 726, 725), (677, 678, 712, 711), (690, 706, 740, 724), (692, 693, 727, 726), (678, 679, 713, 712), (705, 707, 741, 739), (693, 694, 728, 727), (679, 680, 714, 713), (698, 674, 708, 732), (694, 695, 729, 728), (680, 681, 715, 714), (689, 699, 733, 723), (695, 696, 730, 729), (681, 682, 716, 715), (696, 697, 731, 730), (682, 683, 717, 716), (697, 698, 732, 731), (683, 684, 718, 717), (731, 732, 766, 765), (717, 718, 752, 751), (733, 734, 768, 767), (718, 719, 753, 752), (734, 735, 769, 768), (719, 720, 754, 753), (735, 736, 770, 769), (720, 721, 755, 754), (736, 737, 771, 770), (721, 722, 756, 755), (708, 709, 743, 742), (737, 738, 772, 771), (722, 723, 757, 756), (709, 710, 744, 743), (738, 739, 773, 772), (740, 725, 759, 774), (710, 711, 745, 744), (741, 724, 758, 775), (725, 726, 760, 759), (711, 712, 746, 745), (724, 740, 774, 758), (726, 727, 761, 760), (712, 713, 747, 746), (739, 741, 775, 773), (727, 728, 762, 761), (713, 714, 748, 747), (732, 708, 742, 766), (728, 729, 763, 762), (714, 715, 749, 748), (723, 733, 767, 757), (729, 730, 764, 763), (715, 716, 750, 749), (730, 731, 765, 764), (716, 717, 751, 750), (764, 765, 799, 798), (750, 751, 785, 784), (765, 766, 800, 799), (751, 752, 786, 785), (767, 768, 802, 801), (752, 753, 787, 786), (768, 769, 803, 802), (753, 754, 788, 787), (769, 770, 804, 803), (754, 755, 789, 788), (770, 771, 805, 804), (755, 756, 790, 789), (742, 743, 777, 776), (771, 772, 806, 805), (756, 757, 791, 790), (743, 744, 778, 777), (772, 773, 807, 806), (774, 759, 793, 808), (744, 745, 779, 778), (775, 758, 792, 809), (759, 760, 794, 793), (745, 746, 780, 779), (758, 774, 808, 792), (760, 761, 795, 794), (746, 747, 781, 780), (773, 775, 809, 807), (761, 762, 796, 795), (747, 748, 782, 781), (766, 742, 776, 800), (762, 763, 797, 796), (748, 749, 783, 782), (757, 767, 801, 791), (763, 764, 798, 797), (749, 750, 784, 783), (800, 776, 791, 801), (808, 793, 794, 795, 796, 797, 798, 799, 800, 801, 802, 803, 804, 805, 806, 807, 809, 792), (776, 777, 778, 779, 780, 781, 782, 783, 784, 785, 786, 787, 788, 789, 790, 791)])
me_cylinder.polygons.foreach_set('use_smooth', [True] * 771)
_uv = me_cylinder.uv_layers.new(name='UVMap')
_uv.uv.foreach_set('vector', [0.9277, 0.4883, 0.9317, 0.6246, 0.917, 0.6237, 0.9171, 0.4862, 0.7009, 0.9528, 0.7147, 0.8138, 0.7297, 0.8152, 0.7106, 0.9553, 0.7106, 0.9553, 0.7297, 0.8152, 0.7412, 0.816, 0.7246, 0.9508, 0.7246, 0.9508, 0.7412, 0.816, 0.7592, 0.8165, 0.7359, 0.9537, 0.7359, 0.9537, 0.7592, 0.8165, 0.7727, 0.8152, 0.7505, 0.9534, 0.7505, 0.9534, 0.7727, 0.8152, 0.7832, 0.8136, 0.7616, 0.9548, 0.8962, 0.496, 0.8927, 0.6321, 0.883, 0.6307, 0.8833, 0.4896, 0.8833, 0.4896, 0.883, 0.6307, 0.8717, 0.6285, 0.8712, 0.4862, 0.8712, 0.4862, 0.8717, 0.6285, 0.8556, 0.6279, 0.8586, 0.4865, 0.8586, 0.4865, 0.8556, 0.6279, 0.8396, 0.63, 0.8443, 0.4875, 0.8443, 0.4875, 0.8396, 0.63, 0.8261, 0.6319, 0.8319, 0.4877, 0.8319, 0.4877, 0.8261, 0.6319, 0.8113, 0.6324, 0.8217, 0.4899, 0.2053, 0.01405, 0.2319, 0.1612, 0.2185, 0.1601, 0.1938, 0.0146, 0.1938, 0.0146, 0.2185, 0.1601, 0.2029, 0.1597, 0.1814, 0.01547, 0.1814, 0.01547, 0.2029, 0.1597, 0.1872, 0.1593, 0.1693, 0.0182, 0.1693, 0.0182, 0.1872, 0.1593, 0.1732, 0.1596, 0.1536, 0.0241, 0.1536, 0.0241, 0.1732, 0.1596, 0.159, 0.1604, 0.1444, 0.02804, 0.9695, 0.4964, 0.9797, 0.6281, 0.9624, 0.6269, 0.9536, 0.4914, 0.7592, 0.8165, 0.7412, 0.816, 0.7464, 0.7566, 0.7612, 0.7568, 0.9536, 0.4914, 0.9624, 0.6269, 0.9472, 0.6248, 0.9399, 0.4923, 0.9399, 0.4923, 0.9472, 0.6248, 0.9317, 0.6246, 0.9277, 0.4883, 0.7464, 0.7566, 0.7321, 0.756, 0.7271, 0.7148, 0.7438, 0.7077, 0.8556, 0.6279, 0.8717, 0.6285, 0.8701, 0.6874, 0.8553, 0.6866, 0.2029, 0.1597, 0.2185, 0.1601, 0.2211, 0.2188, 0.2053, 0.2193, 0.9472, 0.6248, 0.9624, 0.6269, 0.9623, 0.6853, 0.9469, 0.6846, 0.7297, 0.8152, 0.7147, 0.8138, 0.7198, 0.7547, 0.7321, 0.756, 0.883, 0.6307, 0.8927, 0.6321, 0.8952, 0.6895, 0.884, 0.6881, 0.8113, 0.6324, 0.8261, 0.6319, 0.8248, 0.6888, 0.814, 0.691, 0.159, 0.1604, 0.1732, 0.1596, 0.1774, 0.2188, 0.1668, 0.2194, 0.7727, 0.8152, 0.7592, 0.8165, 0.7612, 0.7568, 0.7758, 0.7563, 0.8396, 0.63, 0.8556, 0.6279, 0.8553, 0.6866, 0.8383, 0.6863, 0.1872, 0.1593, 0.2029, 0.1597, 0.2053, 0.2193, 0.1911, 0.2189, 0.9317, 0.6246, 0.9472, 0.6248, 0.9469, 0.6846, 0.931, 0.6837, 0.7412, 0.816, 0.7297, 0.8152, 0.7321, 0.756, 0.7464, 0.7566, 0.8717, 0.6285, 0.883, 0.6307, 0.884, 0.6881, 0.8701, 0.6874, 0.917, 0.6237, 0.9317, 0.6246, 0.931, 0.6837, 0.919, 0.682, 0.2185, 0.1601, 0.2319, 0.1612, 0.2322, 0.2205, 0.2211, 0.2188, 0.9624, 0.6269, 0.9797, 0.6281, 0.977, 0.6855, 0.9623, 0.6853, 0.7832, 0.8136, 0.7727, 0.8152, 0.7758, 0.7563, 0.7887, 0.7552, 0.8261, 0.6319, 0.8396, 0.63, 0.8383, 0.6863, 0.8248, 0.6888, 0.1732, 0.1596, 0.1872, 0.1593, 0.1911, 0.2189, 0.1774, 0.2188, 0.1902, 0.2582, 0.2055, 0.2664, 0.2018, 0.3063, 0.1862, 0.2989, 0.9623, 0.6853, 0.977, 0.6855, 0.9821, 0.7152, 0.9676, 0.7126, 0.8248, 0.6888, 0.8383, 0.6863, 0.8335, 0.7619, 0.8162, 0.7581, 0.7612, 0.7568, 0.7464, 0.7566, 0.7438, 0.7077, 0.7601, 0.6997, 0.9469, 0.6846, 0.9623, 0.6853, 0.9676, 0.7126, 0.9513, 0.712, 0.814, 0.691, 0.8248, 0.6888, 0.8162, 0.7581, 0.803, 0.7534, 0.7758, 0.7563, 0.7612, 0.7568, 0.7601, 0.6997, 0.7753, 0.6914, 0.931, 0.6837, 0.9469, 0.6846, 0.9513, 0.712, 0.9377, 0.7131, 0.2211, 0.2188, 0.2322, 0.2205, 0.237, 0.2833, 0.2213, 0.2746, 0.7887, 0.7552, 0.7758, 0.7563, 0.7753, 0.6914, 0.7915, 0.6834, 0.2053, 0.2193, 0.2211, 0.2188, 0.2213, 0.2746, 0.2055, 0.2664, 0.884, 0.6881, 0.8952, 0.6895, 0.8962, 0.7606, 0.8846, 0.7634, 0.1911, 0.2189, 0.2053, 0.2193, 0.2055, 0.2664, 0.1902, 0.2582, 0.8701, 0.6874, 0.884, 0.6881, 0.8846, 0.7634, 0.8682, 0.7646, 0.919, 0.682, 0.931, 0.6837, 0.9377, 0.7131, 0.9213, 0.7168, 0.1774, 0.2188, 0.1911, 0.2189, 0.1902, 0.2582, 0.1776, 0.2526, 0.8553, 0.6866, 0.8701, 0.6874, 0.8682, 0.7646, 0.8511, 0.7641, 0.7321, 0.756, 0.7198, 0.7547, 0.7163, 0.72, 0.7271, 0.7148, 0.977, 0.6855, 0.9894, 0.6851, 0.9942, 0.7195, 0.9821, 0.7152, 0.8383, 0.6863, 0.8553, 0.6866, 0.8511, 0.7641, 0.8335, 0.7619, 0.229, 0.3223, 0.239, 0.3296, 0.2253, 0.4037, 0.2158, 0.3973, 0.8682, 0.7646, 0.8846, 0.7634, 0.8749, 0.8015, 0.8614, 0.8022, 0.9213, 0.7168, 0.9377, 0.7131, 0.9374, 0.7552, 0.9243, 0.7584, 0.1776, 0.2526, 0.1902, 0.2582, 0.1862, 0.2989, 0.174, 0.2932, 0.8511, 0.7641, 0.8682, 0.7646, 0.8614, 0.8022, 0.8484, 0.8021, 0.9077, 0.7221, 0.9213, 0.7168, 0.9243, 0.7584, 0.9125, 0.7633, 0.9821, 0.7152, 0.9942, 0.7195, 0.9942, 0.7606, 0.98, 0.7562, 0.8335, 0.7619, 0.8511, 0.7641, 0.8484, 0.8021, 0.8341, 0.8006, 0.7438, 0.7077, 0.7271, 0.7148, 0.7257, 0.6733, 0.7414, 0.667, 0.9676, 0.7126, 0.9821, 0.7152, 0.98, 0.7562, 0.9669, 0.754, 0.8162, 0.7581, 0.8335, 0.7619, 0.8341, 0.8006, 0.8187, 0.7977, 0.7601, 0.6997, 0.7438, 0.7077, 0.7414, 0.667, 0.7558, 0.6597, 0.9513, 0.712, 0.9676, 0.7126, 0.9669, 0.754, 0.9524, 0.7536, 0.237, 0.2833, 0.2495, 0.2914, 0.239, 0.3296, 0.229, 0.3223, 0.7753, 0.6914, 0.7601, 0.6997, 0.7558, 0.6597, 0.7704, 0.6517, 0.9377, 0.7131, 0.9513, 0.712, 0.9524, 0.7536, 0.9374, 0.7552, 0.2213, 0.2746, 0.237, 0.2833, 0.229, 0.3223, 0.2164, 0.3143, 0.7915, 0.6834, 0.7753, 0.6914, 0.7704, 0.6517, 0.7833, 0.6445, 0.2055, 0.2664, 0.2213, 0.2746, 0.2164, 0.3143, 0.2018, 0.3063, 0.8846, 0.7634, 0.8962, 0.7606, 0.8885, 0.7998, 0.8749, 0.8015, 0.8444, 0.8772, 0.8576, 0.8787, 0.8505, 0.9165, 0.842, 0.918, 0.7704, 0.6517, 0.7558, 0.6597, 0.7477, 0.5827, 0.7583, 0.5765, 0.9374, 0.7552, 0.9524, 0.7536, 0.954, 0.8347, 0.9408, 0.8363, 0.2164, 0.3143, 0.229, 0.3223, 0.2158, 0.3973, 0.206, 0.3909, 0.7833, 0.6445, 0.7704, 0.6517, 0.7583, 0.5765, 0.7701, 0.5695, 0.2018, 0.3063, 0.2164, 0.3143, 0.206, 0.3909, 0.1942, 0.3841, 0.8749, 0.8015, 0.8885, 0.7998, 0.877, 0.8753, 0.8685, 0.8775, 0.1862, 0.2989, 0.2018, 0.3063, 0.1942, 0.3841, 0.1823, 0.3781, 0.8614, 0.8022, 0.8749, 0.8015, 0.8685, 0.8775, 0.8576, 0.8787, 0.9243, 0.7584, 0.9374, 0.7552, 0.9408, 0.8363, 0.9315, 0.8384, 0.174, 0.2932, 0.1862, 0.2989, 0.1823, 0.3781, 0.1726, 0.3733, 0.8484, 0.8021, 0.8614, 0.8022, 0.8576, 0.8787, 0.8444, 0.8772, 0.7257, 0.6733, 0.7152, 0.6783, 0.7148, 0.5977, 0.7252, 0.5938, 0.98, 0.7562, 0.9942, 0.7606, 0.9873, 0.8399, 0.9784, 0.837, 0.8341, 0.8006, 0.8484, 0.8021, 0.8444, 0.8772, 0.8319, 0.8761, 0.7414, 0.667, 0.7257, 0.6733, 0.7252, 0.5938, 0.7364, 0.5886, 0.9669, 0.754, 0.98, 0.7562, 0.9784, 0.837, 0.9665, 0.8349, 0.8187, 0.7977, 0.8341, 0.8006, 0.8319, 0.8761, 0.8195, 0.8736, 0.7558, 0.6597, 0.7414, 0.667, 0.7364, 0.5886, 0.7477, 0.5827, 0.9524, 0.7536, 0.9669, 0.754, 0.9665, 0.8349, 0.954, 0.8347, 0.7561, 0.5318, 0.7504, 0.5359, 0.7473, 0.4997, 0.7518, 0.4965, 0.7252, 0.5938, 0.7148, 0.5977, 0.7163, 0.5523, 0.7252, 0.5492, 0.9784, 0.837, 0.9873, 0.8399, 0.9817, 0.8838, 0.9743, 0.8813, 0.8319, 0.8761, 0.8444, 0.8772, 0.842, 0.918, 0.83, 0.9179, 0.7364, 0.5886, 0.7252, 0.5938, 0.7252, 0.5492, 0.7334, 0.5448, 0.9665, 0.8349, 0.9784, 0.837, 0.9743, 0.8813, 0.9656, 0.8807, 0.8195, 0.8736, 0.8319, 0.8761, 0.83, 0.9179, 0.8198, 0.915, 0.7477, 0.5827, 0.7364, 0.5886, 0.7334, 0.5448, 0.7428, 0.5403, 0.954, 0.8347, 0.9665, 0.8349, 0.9656, 0.8807, 0.9555, 0.88, 0.2158, 0.3973, 0.2253, 0.4037, 0.2177, 0.4441, 0.2098, 0.4389, 0.7583, 0.5765, 0.7477, 0.5827, 0.7428, 0.5403, 0.7504, 0.5359, 0.9408, 0.8363, 0.954, 0.8347, 0.9555, 0.88, 0.9446, 0.8818, 0.206, 0.3909, 0.2158, 0.3973, 0.2098, 0.4389, 0.1997, 0.4326, 0.7701, 0.5695, 0.7583, 0.5765, 0.7504, 0.5359, 0.7561, 0.5318, 0.1942, 0.3841, 0.206, 0.3909, 0.1997, 0.4326, 0.1903, 0.4259, 0.7775, 0.5647, 0.7701, 0.5695, 0.7561, 0.5318, 0.7609, 0.5283, 0.1823, 0.3781, 0.1942, 0.3841, 0.1903, 0.4259, 0.1816, 0.4216, 0.8576, 0.8787, 0.8685, 0.8775, 0.8566, 0.9151, 0.8505, 0.9165, 0.7148, 0.5977, 0.7054, 0.5999, 0.7083, 0.5538, 0.7163, 0.5523, 0.1726, 0.3733, 0.1823, 0.3781, 0.1816, 0.4216, 0.1733, 0.418, 0.7345, 0.5041, 0.727, 0.5049, 0.7302, 0.4915, 0.7354, 0.4919, 0.1903, 0.4259, 0.1997, 0.4326, 0.1936, 0.4839, 0.1874, 0.4821, 0.8566, 0.9151, 0.8615, 0.9132, 0.8617, 0.9492, 0.8573, 0.9513, 0.1816, 0.4216, 0.1903, 0.4259, 0.1874, 0.4821, 0.1811, 0.479, 0.8505, 0.9165, 0.8566, 0.9151, 0.8573, 0.9513, 0.8516, 0.9528, 0.9373, 0.8831, 0.9446, 0.8818, 0.9423, 0.9309, 0.9347, 0.9307, 0.1733, 0.418, 0.1816, 0.4216, 0.1811, 0.479, 0.1761, 0.4755, 0.842, 0.918, 0.8505, 0.9165, 0.8516, 0.9528, 0.8465, 0.956, 0.7252, 0.5492, 0.7163, 0.5523, 0.72, 0.5044, 0.727, 0.5049, 0.9743, 0.8813, 0.9817, 0.8838, 0.9676, 0.9389, 0.9619, 0.9344, 0.83, 0.9179, 0.842, 0.918, 0.8465, 0.956, 0.8401, 0.9578, 0.7334, 0.5448, 0.7252, 0.5492, 0.727, 0.5049, 0.7345, 0.5041, 0.9656, 0.8807, 0.9743, 0.8813, 0.9619, 0.9344, 0.9565, 0.9314, 0.8198, 0.915, 0.83, 0.9179, 0.8401, 0.9578, 0.8347, 0.9576, 0.7428, 0.5403, 0.7334, 0.5448, 0.7345, 0.5041, 0.7415, 0.5023, 0.9555, 0.88, 0.9656, 0.8807, 0.9565, 0.9314, 0.9501, 0.9312, 0.2098, 0.4389, 0.2177, 0.4441, 0.2024, 0.4857, 0.1981, 0.4843, 0.7504, 0.5359, 0.7428, 0.5403, 0.7415, 0.5023, 0.7473, 0.4997, 0.9446, 0.8818, 0.9555, 0.88, 0.9501, 0.9312, 0.9423, 0.9309, 0.1997, 0.4326, 0.2098, 0.4389, 0.1981, 0.4843, 0.1936, 0.4839, 0.7362, 0.4186, 0.7355, 0.412, 0.7387, 0.4125, 0.739, 0.4184, 0.9565, 0.9314, 0.9619, 0.9344, 0.9599, 0.9406, 0.9555, 0.9389, 0.6253, 0.9206, 0.6253, 0.9287, 0.6206, 0.927, 0.6214, 0.9209, 0.7415, 0.5023, 0.7345, 0.5041, 0.7354, 0.4919, 0.7404, 0.4903, 0.9501, 0.9312, 0.9565, 0.9314, 0.9555, 0.9389, 0.9505, 0.9386, 0.6243, 0.9133, 0.6253, 0.9206, 0.6214, 0.9209, 0.621, 0.915, 0.7473, 0.4997, 0.7415, 0.5023, 0.7404, 0.4903, 0.745, 0.487, 0.9423, 0.9309, 0.9501, 0.9312, 0.9505, 0.9386, 0.9449, 0.9403, 0.7063, 0.4671, 0.7021, 0.4638, 0.7025, 0.4568, 0.7063, 0.4569, 0.7518, 0.4965, 0.7473, 0.4997, 0.745, 0.487, 0.7491, 0.4862, 0.1874, 0.4821, 0.1936, 0.4839, 0.1918, 0.492, 0.1863, 0.4934, 0.8573, 0.9513, 0.8617, 0.9492, 0.8596, 0.9596, 0.8557, 0.9594, 0.1811, 0.479, 0.1874, 0.4821, 0.1863, 0.4934, 0.1817, 0.49, 0.8516, 0.9528, 0.8573, 0.9513, 0.8557, 0.9594, 0.8519, 0.9624, 0.9347, 0.9307, 0.9423, 0.9309, 0.9449, 0.9403, 0.9393, 0.9433, 0.9676, 0.9389, 0.9719, 0.9423, 0.966, 0.9523, 0.9634, 0.9453, 0.8465, 0.956, 0.8516, 0.9528, 0.8519, 0.9624, 0.8471, 0.9643, 0.727, 0.5049, 0.72, 0.5044, 0.7258, 0.4908, 0.7302, 0.4915, 0.9619, 0.9344, 0.9676, 0.9389, 0.9634, 0.9453, 0.9599, 0.9406, 0.8401, 0.9578, 0.8465, 0.956, 0.8471, 0.9643, 0.8419, 0.964, 0.4557, 0.9417, 0.4531, 0.937, 0.4531, 0.9367, 0.4566, 0.9405, 0.4857, 0.7096, 0.4838, 0.7172, 0.4825, 0.7174, 0.4835, 0.712, 0.7407, 0.4242, 0.7362, 0.4186, 0.739, 0.4184, 0.7405, 0.4257, 0.4598, 0.9454, 0.4557, 0.9417, 0.4566, 0.9405, 0.4606, 0.9431, 0.4594, 0.9091, 0.4644, 0.9068, 0.4647, 0.9106, 0.4605, 0.9124, 0.5892, 0.9327, 0.5902, 0.9376, 0.5888, 0.9385, 0.5853, 0.9337, 0.4647, 0.9474, 0.4598, 0.9454, 0.4606, 0.9431, 0.4647, 0.9468, 0.4553, 0.9134, 0.4594, 0.9091, 0.4605, 0.9124, 0.4566, 0.9152, 0.5885, 0.9268, 0.5892, 0.9327, 0.5853, 0.9337, 0.5842, 0.9265, 0.7191, 0.463, 0.7196, 0.4692, 0.72, 0.4692, 0.7179, 0.463, 0.4522, 0.9184, 0.4553, 0.9134, 0.4566, 0.9152, 0.454, 0.9197, 0.5889, 0.9203, 0.5885, 0.9268, 0.5842, 0.9265, 0.5857, 0.919, 0.72, 0.4571, 0.7191, 0.463, 0.7179, 0.463, 0.7195, 0.4568, 0.4504, 0.9238, 0.4522, 0.9184, 0.454, 0.9197, 0.4535, 0.9247, 0.5902, 0.9135, 0.5889, 0.9203, 0.5857, 0.919, 0.5898, 0.9133, 0.6906, 0.464, 0.6889, 0.4704, 0.6895, 0.4707, 0.6889, 0.464, 0.4509, 0.9308, 0.4504, 0.9238, 0.4535, 0.9247, 0.4525, 0.9304, 0.6906, 0.4568, 0.6906, 0.464, 0.6889, 0.464, 0.6876, 0.4584, 0.4531, 0.937, 0.4509, 0.9308, 0.4525, 0.9304, 0.4531, 0.9367, 0.4822, 0.7248, 0.4836, 0.7322, 0.4752, 0.7335, 0.4749, 0.726, 0.7426, 0.4011, 0.7447, 0.3961, 0.7503, 0.4014, 0.7492, 0.4052, 0.4763, 0.9287, 0.4772, 0.9233, 0.4838, 0.9217, 0.4834, 0.9268, 0.4825, 0.7174, 0.4822, 0.7248, 0.4749, 0.726, 0.4751, 0.7191, 0.7401, 0.407, 0.7426, 0.4011, 0.7492, 0.4052, 0.7478, 0.4103, 0.4769, 0.9343, 0.4763, 0.9287, 0.4834, 0.9268, 0.4838, 0.9318, 0.7387, 0.4125, 0.7401, 0.407, 0.7478, 0.4103, 0.7472, 0.4159, 0.4775, 0.9396, 0.4769, 0.9343, 0.4838, 0.9318, 0.4847, 0.9368, 0.739, 0.4184, 0.7387, 0.4125, 0.7472, 0.4159, 0.7477, 0.4222, 0.5456, 0.9207, 0.5464, 0.9145, 0.554, 0.9133, 0.5543, 0.9188, 0.4835, 0.712, 0.4825, 0.7174, 0.4751, 0.7191, 0.4754, 0.7137, 0.7405, 0.4257, 0.739, 0.4184, 0.7477, 0.4222, 0.749, 0.4292, 0.5452, 0.9266, 0.5456, 0.9207, 0.5543, 0.9188, 0.554, 0.9247, 0.4768, 0.9128, 0.4767, 0.9086, 0.4847, 0.9068, 0.4844, 0.9114, 0.742, 0.4323, 0.7405, 0.4257, 0.749, 0.4292, 0.7503, 0.4351, 0.5466, 0.9327, 0.5452, 0.9266, 0.554, 0.9247, 0.5538, 0.93, 0.4774, 0.9176, 0.4768, 0.9128, 0.4844, 0.9114, 0.4843, 0.9164, 0.4836, 0.7322, 0.4857, 0.7379, 0.4771, 0.7393, 0.4752, 0.7335, 0.5485, 0.9387, 0.5466, 0.9327, 0.5538, 0.93, 0.5543, 0.9345, 0.4772, 0.9233, 0.4774, 0.9176, 0.4843, 0.9164, 0.4838, 0.9217, 0.2476, 0.7726, 0.2489, 0.7785, 0.2489, 0.7854, 0.247, 0.7925, 0.2429, 0.7974, 0.2379, 0.7992, 0.2334, 0.798, 0.2296, 0.7955, 0.226, 0.7927, 0.2228, 0.7887, 0.2214, 0.7835, 0.2209, 0.7779, 0.2211, 0.7722, 0.2226, 0.7668, 0.2262, 0.763, 0.2308, 0.7616, 0.235, 0.7616, 0.2387, 0.7621, 0.2423, 0.7641, 0.2453, 0.7678, 0.6684, 0.4414, 0.6473, 0.3086, 0.6558, 0.2995, 0.676, 0.4401, 0.4412, 0.04699, 0.4164, 0.1839, 0.3982, 0.1655, 0.4256, 0.03731, 0.4256, 0.03731, 0.3982, 0.1655, 0.3775, 0.1561, 0.4079, 0.02531, 0.4079, 0.02531, 0.3775, 0.1561, 0.3556, 0.1467, 0.39, 0.01868, 0.39, 0.01868, 0.3556, 0.1467, 0.3354, 0.1407, 0.3719, 0.01345, 0.3719, 0.01345, 0.3354, 0.1407, 0.3163, 0.1345, 0.3542, 0.009916, 0.3542, 0.009916, 0.3163, 0.1345, 0.3023, 0.1315, 0.3376, 0.007322, 0.2967, 0.9646, 0.2843, 0.8331, 0.3037, 0.8324, 0.3163, 0.9645, 0.3163, 0.9645, 0.3037, 0.8324, 0.3258, 0.8313, 0.3358, 0.9608, 0.3358, 0.9608, 0.3258, 0.8313, 0.3488, 0.8275, 0.3561, 0.9615, 0.3561, 0.9615, 0.3488, 0.8275, 0.3669, 0.8234, 0.3756, 0.9553, 0.3756, 0.9553, 0.3669, 0.8234, 0.388, 0.8207, 0.3918, 0.9512, 0.1051, 0.03019, 0.1039, 0.1611, 0.08382, 0.1589, 0.08642, 0.02673, 0.08642, 0.02673, 0.08382, 0.1589, 0.0607, 0.157, 0.06593, 0.02079, 0.06593, 0.02079, 0.0607, 0.157, 0.03899, 0.1568, 0.04737, 0.01968, 0.04737, 0.01968, 0.03899, 0.1568, 0.01731, 0.1553, 0.02904, 0.02041, 0.5883, 0.4716, 0.5544, 0.3417, 0.5722, 0.3351, 0.6023, 0.4645, 0.6023, 0.4645, 0.5722, 0.3351, 0.5938, 0.3275, 0.6204, 0.4572, 0.3556, 0.1467, 0.3775, 0.1561, 0.366, 0.2089, 0.3418, 0.201, 0.6204, 0.4572, 0.5938, 0.3275, 0.6149, 0.3136, 0.64, 0.4478, 0.6502, 0.4449, 0.6285, 0.3098, 0.6384, 0.307, 0.6599, 0.4429, 0.3527, 0.2671, 0.3704, 0.278, 0.3698, 0.2933, 0.3493, 0.2853, 0.3258, 0.8313, 0.3037, 0.8324, 0.2979, 0.7761, 0.3217, 0.774, 0.0607, 0.157, 0.08382, 0.1589, 0.08141, 0.2165, 0.05835, 0.2142, 0.6149, 0.3136, 0.5938, 0.3275, 0.5832, 0.2674, 0.6094, 0.2712, 0.3982, 0.1655, 0.4164, 0.1839, 0.4087, 0.2235, 0.3981, 0.2346, 0.2843, 0.8331, 0.2697, 0.8328, 0.2619, 0.7766, 0.2786, 0.7767, 0.388, 0.8207, 0.3669, 0.8234, 0.3677, 0.7674, 0.3854, 0.7636, 0.5722, 0.3351, 0.5544, 0.3417, 0.5381, 0.2879, 0.5588, 0.2801, 0.3354, 0.1407, 0.3556, 0.1467, 0.3418, 0.201, 0.3165, 0.191, 0.3488, 0.8275, 0.3258, 0.8313, 0.3217, 0.774, 0.3464, 0.7713, 0.03899, 0.1568, 0.0607, 0.157, 0.05835, 0.2142, 0.03392, 0.2126, 0.6285, 0.3098, 0.6149, 0.3136, 0.6094, 0.2712, 0.6197, 0.2713, 0.3775, 0.1561, 0.3982, 0.1655, 0.3981, 0.2346, 0.366, 0.2089, 0.3037, 0.8324, 0.2843, 0.8331, 0.2786, 0.7767, 0.2979, 0.7761, 0.4257, 0.1823, 0.432, 0.1901, 0.4323, 0.2285, 0.4198, 0.2241, 0.08382, 0.1589, 0.1039, 0.1611, 0.1026, 0.2185, 0.08141, 0.2165, 0.5938, 0.3275, 0.5722, 0.3351, 0.5588, 0.2801, 0.5832, 0.2674, 0.3163, 0.1345, 0.3354, 0.1407, 0.3165, 0.191, 0.2998, 0.1871, 0.3669, 0.8234, 0.3488, 0.8275, 0.3464, 0.7713, 0.3677, 0.7674, 0.01731, 0.1553, 0.03899, 0.1568, 0.03392, 0.2126, 0.0106, 0.2113, 0.03134, 0.2671, 0.05396, 0.269, 0.05095, 0.3096, 0.02912, 0.3078, 0.5636, 0.2209, 0.5465, 0.24, 0.5444, 0.2263, 0.5659, 0.2065, 0.3672, 0.7196, 0.3473, 0.7205, 0.3478, 0.7037, 0.3706, 0.7039, 0.3295, 0.2584, 0.3527, 0.2671, 0.3493, 0.2853, 0.3267, 0.2774, 0.3896, 0.7188, 0.3672, 0.7196, 0.3706, 0.7039, 0.3918, 0.7034, 0.3061, 0.2505, 0.3295, 0.2584, 0.3267, 0.2774, 0.3032, 0.2704, 0.07665, 0.2591, 0.101, 0.2623, 0.101, 0.2773, 0.07773, 0.2723, 0.2891, 0.245, 0.3061, 0.2505, 0.3032, 0.2704, 0.2864, 0.2644, 0.05502, 0.2557, 0.07665, 0.2591, 0.07773, 0.2723, 0.05396, 0.269, 0.2804, 0.7188, 0.2648, 0.7173, 0.267, 0.6977, 0.2828, 0.6998, 0.03207, 0.2538, 0.05502, 0.2557, 0.05396, 0.269, 0.03134, 0.2671, 0.3018, 0.7199, 0.2804, 0.7188, 0.2828, 0.6998, 0.3024, 0.7015, 0.0071, 0.2518, 0.03207, 0.2538, 0.03134, 0.2671, 0.009047, 0.2666, 0.3237, 0.7205, 0.3018, 0.7199, 0.3024, 0.7015, 0.3248, 0.7031, 0.5465, 0.24, 0.5253, 0.2496, 0.5247, 0.2351, 0.5444, 0.2263, 0.3473, 0.7205, 0.3237, 0.7205, 0.3248, 0.7031, 0.3478, 0.7037, 0.3882, 0.6622, 0.3686, 0.6631, 0.361, 0.5861, 0.3741, 0.5856, 0.3024, 0.7015, 0.2828, 0.6998, 0.2847, 0.6587, 0.3044, 0.6607, 0.009047, 0.2666, 0.03134, 0.2671, 0.02912, 0.3078, 0.01061, 0.3076, 0.3248, 0.7031, 0.3024, 0.7015, 0.3044, 0.6607, 0.3258, 0.6618, 0.5444, 0.2263, 0.5247, 0.2351, 0.5187, 0.1953, 0.5366, 0.1877, 0.3478, 0.7037, 0.3248, 0.7031, 0.3258, 0.6618, 0.3477, 0.663, 0.3493, 0.2853, 0.3698, 0.2933, 0.3667, 0.3269, 0.3397, 0.3227, 0.5659, 0.2065, 0.5444, 0.2263, 0.5366, 0.1877, 0.5625, 0.1828, 0.3706, 0.7039, 0.3478, 0.7037, 0.3477, 0.663, 0.3686, 0.6631, 0.3267, 0.2774, 0.3493, 0.2853, 0.3397, 0.3227, 0.3193, 0.3166, 0.3918, 0.7034, 0.3706, 0.7039, 0.3686, 0.6631, 0.3882, 0.6622, 0.3032, 0.2704, 0.3267, 0.2774, 0.3193, 0.3166, 0.2996, 0.3101, 0.07773, 0.2723, 0.101, 0.2773, 0.09432, 0.318, 0.07118, 0.3127, 0.2864, 0.2644, 0.3032, 0.2704, 0.2996, 0.3101, 0.2847, 0.3045, 0.05396, 0.269, 0.07773, 0.2723, 0.07118, 0.3127, 0.05095, 0.3096, 0.2737, 0.2601, 0.2864, 0.2644, 0.2847, 0.3045, 0.2667, 0.3003, 0.329, 0.5835, 0.3093, 0.581, 0.3173, 0.5401, 0.3311, 0.5407, 0.2996, 0.3101, 0.3193, 0.3166, 0.3059, 0.3917, 0.2899, 0.3866, 0.591, 0.154, 0.5748, 0.1705, 0.5506, 0.09409, 0.567, 0.08777, 0.07118, 0.3127, 0.09432, 0.318, 0.07603, 0.3938, 0.06322, 0.3914, 0.2847, 0.3045, 0.2996, 0.3101, 0.2899, 0.3866, 0.2773, 0.3819, 0.05095, 0.3096, 0.07118, 0.3127, 0.06322, 0.3914, 0.04511, 0.3885, 0.2667, 0.3003, 0.2847, 0.3045, 0.2773, 0.3819, 0.2622, 0.379, 0.02912, 0.3078, 0.05095, 0.3096, 0.04511, 0.3885, 0.02568, 0.3874, 0.3044, 0.6607, 0.2847, 0.6587, 0.2952, 0.5809, 0.3093, 0.581, 0.609, 0.1458, 0.591, 0.154, 0.567, 0.08777, 0.5783, 0.08402, 0.01061, 0.3076, 0.02912, 0.3078, 0.02568, 0.3874, 0.00692, 0.3874, 0.3258, 0.6618, 0.3044, 0.6607, 0.3093, 0.581, 0.329, 0.5835, 0.3667, 0.3269, 0.3774, 0.3413, 0.3514, 0.4066, 0.3387, 0.403, 0.5366, 0.1877, 0.5187, 0.1953, 0.4985, 0.1189, 0.5148, 0.1119, 0.3477, 0.663, 0.3258, 0.6618, 0.329, 0.5835, 0.3473, 0.5842, 0.3397, 0.3227, 0.3667, 0.3269, 0.3387, 0.403, 0.3228, 0.3983, 0.5625, 0.1828, 0.5366, 0.1877, 0.5148, 0.1119, 0.532, 0.1033, 0.3686, 0.6631, 0.3477, 0.663, 0.3473, 0.5842, 0.361, 0.5861, 0.3193, 0.3166, 0.3397, 0.3227, 0.3228, 0.3983, 0.3059, 0.3917, 0.5748, 0.1705, 0.5625, 0.1828, 0.532, 0.1033, 0.5506, 0.09409, 0.2718, 0.4261, 0.2861, 0.4293, 0.2802, 0.4647, 0.274, 0.4621, 0.3387, 0.403, 0.3514, 0.4066, 0.3357, 0.4455, 0.3258, 0.4431, 0.5148, 0.1119, 0.4985, 0.1189, 0.501, 0.07604, 0.5115, 0.07104, 0.3473, 0.5842, 0.329, 0.5835, 0.3311, 0.5407, 0.3457, 0.5411, 0.3228, 0.3983, 0.3387, 0.403, 0.3258, 0.4431, 0.3123, 0.4382, 0.532, 0.1033, 0.5148, 0.1119, 0.5115, 0.07104, 0.525, 0.06692, 0.361, 0.5861, 0.3473, 0.5842, 0.3457, 0.5411, 0.36, 0.5406, 0.3059, 0.3917, 0.3228, 0.3983, 0.3123, 0.4382, 0.2985, 0.434, 0.5506, 0.09409, 0.532, 0.1033, 0.525, 0.06692, 0.5367, 0.06115, 0.3741, 0.5856, 0.361, 0.5861, 0.36, 0.5406, 0.3714, 0.5404, 0.2899, 0.3866, 0.3059, 0.3917, 0.2985, 0.434, 0.2861, 0.4293, 0.567, 0.08777, 0.5506, 0.09409, 0.5367, 0.06115, 0.5478, 0.05529, 0.3882, 0.5834, 0.3741, 0.5856, 0.3714, 0.5404, 0.3834, 0.5375, 0.2773, 0.3819, 0.2899, 0.3866, 0.2861, 0.4293, 0.2718, 0.4261, 0.04511, 0.3885, 0.06322, 0.3914, 0.05781, 0.4372, 0.04173, 0.4329, 0.2622, 0.379, 0.2773, 0.3819, 0.2718, 0.4261, 0.2611, 0.4233, 0.02568, 0.3874, 0.04511, 0.3885, 0.04173, 0.4329, 0.02681, 0.4319, 0.3093, 0.581, 0.2952, 0.5809, 0.302, 0.5375, 0.3173, 0.5401, 0.5783, 0.08402, 0.567, 0.08777, 0.5478, 0.05529, 0.5595, 0.04741, 0.00692, 0.3874, 0.02568, 0.3874, 0.02681, 0.4319, 0.01555, 0.4304, 0.6932, 0.2113, 0.6883, 0.2007, 0.6964, 0.1978, 0.6994, 0.2057, 0.04173, 0.4329, 0.05781, 0.4372, 0.05065, 0.4892, 0.04089, 0.4934, 0.2611, 0.4233, 0.2718, 0.4261, 0.274, 0.4621, 0.2665, 0.4618, 0.02681, 0.4319, 0.04173, 0.4329, 0.04089, 0.4934, 0.02951, 0.4932, 0.3173, 0.5401, 0.302, 0.5375, 0.3054, 0.5012, 0.3125, 0.499, 0.5595, 0.04741, 0.5478, 0.05529, 0.5405, 0.008685, 0.5472, 0.009753, 0.01555, 0.4304, 0.02681, 0.4319, 0.02951, 0.4932, 0.01886, 0.4931, 0.3311, 0.5407, 0.3173, 0.5401, 0.3125, 0.499, 0.3227, 0.4986, 0.5687, 0.04192, 0.5595, 0.04741, 0.5472, 0.009753, 0.554, 0.007322, 0.5115, 0.07104, 0.501, 0.07604, 0.4997, 0.01341, 0.5107, 0.01323, 0.3457, 0.5411, 0.3311, 0.5407, 0.3227, 0.4986, 0.332, 0.4975, 0.3123, 0.4382, 0.3258, 0.4431, 0.3064, 0.4769, 0.2979, 0.4721, 0.525, 0.06692, 0.5115, 0.07104, 0.5107, 0.01323, 0.5216, 0.01317, 0.36, 0.5406, 0.3457, 0.5411, 0.332, 0.4975, 0.3403, 0.4955, 0.2985, 0.434, 0.3123, 0.4382, 0.2979, 0.4721, 0.2889, 0.4679, 0.5367, 0.06115, 0.525, 0.06692, 0.5216, 0.01317, 0.5312, 0.01199, 0.3714, 0.5404, 0.36, 0.5406, 0.3403, 0.4955, 0.3485, 0.4916, 0.2861, 0.4293, 0.2985, 0.434, 0.2889, 0.4679, 0.2802, 0.4647, 0.5478, 0.05529, 0.5367, 0.06115, 0.5312, 0.01199, 0.5405, 0.008685, 0.05781, 0.4372, 0.06964, 0.4384, 0.05928, 0.4894, 0.05065, 0.4892, 0.7243, 0.1589, 0.7312, 0.1633, 0.7271, 0.1709, 0.722, 0.1686, 0.6989, 0.1563, 0.7066, 0.147, 0.7095, 0.1604, 0.7036, 0.1656, 0.7472, 0.1875, 0.7461, 0.1991, 0.7387, 0.197, 0.7397, 0.1883, 0.7003, 0.2194, 0.6932, 0.2113, 0.6994, 0.2057, 0.7045, 0.2119, 0.6931, 0.166, 0.6989, 0.1563, 0.7036, 0.1656, 0.699, 0.1723, 0.7474, 0.1751, 0.7472, 0.1875, 0.7397, 0.1883, 0.739, 0.1793, 0.7088, 0.2248, 0.7003, 0.2194, 0.7045, 0.2119, 0.7107, 0.2159, 0.6876, 0.1762, 0.6931, 0.166, 0.699, 0.1723, 0.6961, 0.1804, 0.609, 0.9311, 0.6039, 0.9287, 0.6017, 0.9162, 0.609, 0.9133, 0.7182, 0.2242, 0.7088, 0.2248, 0.7107, 0.2159, 0.7177, 0.2172, 0.7385, 0.1502, 0.7429, 0.164, 0.7365, 0.1702, 0.7312, 0.1633, 0.2665, 0.4618, 0.274, 0.4621, 0.2754, 0.4725, 0.2701, 0.4737, 0.7284, 0.1433, 0.7385, 0.1502, 0.7312, 0.1633, 0.7243, 0.1589, 0.7373, 0.2211, 0.7276, 0.2248, 0.7247, 0.2163, 0.7307, 0.2113, 0.6885, 0.1886, 0.6876, 0.1762, 0.6961, 0.1804, 0.695, 0.1891, 0.717, 0.1406, 0.7284, 0.1433, 0.7243, 0.1589, 0.7167, 0.1577, 0.7429, 0.2105, 0.7373, 0.2211, 0.7307, 0.2113, 0.7354, 0.2047, 0.6883, 0.2007, 0.6885, 0.1886, 0.695, 0.1891, 0.6964, 0.1978, 0.7066, 0.147, 0.717, 0.1406, 0.7167, 0.1577, 0.7095, 0.1604, 0.7461, 0.1991, 0.7429, 0.2105, 0.7354, 0.2047, 0.7387, 0.197, 0.5277, 0.9283, 0.5253, 0.9194, 0.5261, 0.9204, 0.5286, 0.928, 0.695, 0.1891, 0.6961, 0.1804, 0.6965, 0.1807, 0.6954, 0.1892, 0.7167, 0.1577, 0.7243, 0.1589, 0.722, 0.1686, 0.7168, 0.167, 0.2068, 0.7788, 0.2086, 0.7873, 0.2077, 0.7879, 0.2053, 0.7792, 0.6379, 0.9225, 0.6386, 0.9312, 0.6389, 0.931, 0.6368, 0.9224, 0.7095, 0.1604, 0.7167, 0.1577, 0.7168, 0.167, 0.7108, 0.165, 0.2065, 0.7701, 0.2068, 0.7788, 0.2053, 0.7792, 0.2057, 0.77, 0.6389, 0.9137, 0.6379, 0.9225, 0.6368, 0.9224, 0.6381, 0.9133, 0.7036, 0.1656, 0.7095, 0.1604, 0.7108, 0.165, 0.7044, 0.1669, 0.2086, 0.7617, 0.2065, 0.7701, 0.2057, 0.77, 0.2083, 0.7616, 0.4839, 0.6777, 0.4841, 0.6864, 0.4829, 0.6869, 0.4832, 0.6777, 0.699, 0.1723, 0.7036, 0.1656, 0.7044, 0.1669, 0.7, 0.1733, 0.739, 0.1793, 0.7397, 0.1883, 0.74, 0.1883, 0.737, 0.1802, 0.4838, 0.6689, 0.4839, 0.6777, 0.4832, 0.6777, 0.4835, 0.6689, 0.6961, 0.1804, 0.699, 0.1723, 0.7, 0.1733, 0.6965, 0.1807, 0.7365, 0.1702, 0.739, 0.1793, 0.737, 0.1802, 0.7314, 0.1753, 0.7177, 0.2172, 0.7107, 0.2159, 0.7108, 0.2158, 0.7176, 0.2161, 0.7312, 0.1633, 0.7365, 0.1702, 0.7314, 0.1753, 0.7271, 0.1709, 0.7247, 0.2163, 0.7177, 0.2172, 0.7176, 0.2161, 0.7241, 0.2141, 0.4761, 0.5057, 0.4777, 0.4976, 0.4828, 0.501, 0.4831, 0.508, 0.2237, 0.8767, 0.2256, 0.8682, 0.2313, 0.8706, 0.2284, 0.8785, 0.4835, 0.6689, 0.4832, 0.6777, 0.475, 0.6779, 0.4762, 0.6697, 0.4755, 0.5142, 0.4761, 0.5057, 0.4831, 0.508, 0.4832, 0.5161, 0.221, 0.8855, 0.2237, 0.8767, 0.2284, 0.8785, 0.2261, 0.8855, 0.4841, 0.6615, 0.4835, 0.6689, 0.4762, 0.6697, 0.4768, 0.6628, 0.2209, 0.8925, 0.221, 0.8855, 0.2261, 0.8855, 0.2261, 0.8911, 0.5261, 0.9204, 0.5264, 0.9133, 0.5337, 0.9145, 0.5331, 0.9211, 0.2211, 0.8988, 0.2209, 0.8925, 0.2261, 0.8911, 0.2262, 0.8962, 0.5286, 0.928, 0.5261, 0.9204, 0.5331, 0.9211, 0.533, 0.9284, 0.4749, 0.5223, 0.4755, 0.5142, 0.4832, 0.5161, 0.4819, 0.5231, 0.2225, 0.9045, 0.2211, 0.8988, 0.2262, 0.8962, 0.2289, 0.9017, 0.5287, 0.9373, 0.5286, 0.928, 0.533, 0.9284, 0.5335, 0.9362, 0.4755, 0.5305, 0.4749, 0.5223, 0.4819, 0.5231, 0.4832, 0.5313, 0.2265, 0.9111, 0.2225, 0.9045, 0.2289, 0.9017, 0.2329, 0.9077, 0.5278, 0.9459, 0.5287, 0.9373, 0.5335, 0.9362, 0.5337, 0.9439, 0.4829, 0.6869, 0.4831, 0.695, 0.4755, 0.6939, 0.4749, 0.6865, 0.4777, 0.4976, 0.477, 0.4916, 0.4832, 0.4953, 0.4828, 0.501, 0.2256, 0.8682, 0.2266, 0.8624, 0.2329, 0.8648, 0.2313, 0.8706, 0.4832, 0.6777, 0.4829, 0.6869, 0.4749, 0.6865, 0.475, 0.6779, 0.4126, 0.9118, 0.4179, 0.9073, 0.4241, 0.9068, 0.4298, 0.9091, 0.4347, 0.9125, 0.4368, 0.9191, 0.4376, 0.9249, 0.4388, 0.9302, 0.4387, 0.9358, 0.4388, 0.9426, 0.4371, 0.9501, 0.4323, 0.9552, 0.4261, 0.9564, 0.4201, 0.9549, 0.4145, 0.9519, 0.4096, 0.9472, 0.4059, 0.9407, 0.4034, 0.9329, 0.4039, 0.9242, 0.407, 0.9164, 0.235, 0.5521, 0.2271, 0.5731, 0.2098, 0.5806, 0.2053, 0.5588, 0.6298, 0.1502, 0.6138, 0.1466, 0.6254, 0.09472, 0.6391, 0.09835, 0.4262, 0.6001, 0.439, 0.5927, 0.4395, 0.6261, 0.425, 0.6337, 0.1802, 0.8859, 0.1773, 0.9029, 0.1604, 0.8949, 0.1598, 0.8795, 0.2368, 0.5377, 0.235, 0.5521, 0.2053, 0.5588, 0.2097, 0.5381, 0.414, 0.6037, 0.4262, 0.6001, 0.425, 0.6337, 0.4116, 0.6374, 0.1834, 0.8668, 0.1802, 0.8859, 0.1598, 0.8795, 0.1644, 0.8595, 0.2407, 0.5225, 0.2368, 0.5377, 0.2097, 0.5381, 0.2151, 0.5188, 0.5955, 0.1706, 0.5844, 0.166, 0.5857, 0.1405, 0.6001, 0.1427, 0.1906, 0.8486, 0.1834, 0.8668, 0.1644, 0.8595, 0.171, 0.84, 0.2473, 0.5095, 0.2407, 0.5225, 0.2151, 0.5188, 0.2262, 0.508, 0.6106, 0.1699, 0.5955, 0.1706, 0.6001, 0.1427, 0.6138, 0.1466, 0.1962, 0.8304, 0.1906, 0.8486, 0.171, 0.84, 0.1769, 0.8205, 0.3944, 0.3092, 0.4059, 0.3072, 0.4134, 0.329, 0.3999, 0.3329, 0.2381, 0.6099, 0.2473, 0.6221, 0.2281, 0.6359, 0.2173, 0.623, 0.2031, 0.8174, 0.1962, 0.8304, 0.1769, 0.8205, 0.1832, 0.8032, 0.1773, 0.9029, 0.1792, 0.9125, 0.1565, 0.9114, 0.1604, 0.8949, 0.2309, 0.5932, 0.2381, 0.6099, 0.2173, 0.623, 0.2095, 0.6038, 0.4496, 0.5837, 0.4595, 0.5751, 0.4633, 0.6075, 0.4501, 0.6161, 0.2271, 0.5731, 0.2309, 0.5932, 0.2095, 0.6038, 0.2098, 0.5806, 0.439, 0.5927, 0.4496, 0.5837, 0.4501, 0.6161, 0.4395, 0.6261, 0.4138, 0.6945, 0.4255, 0.6886, 0.4263, 0.7185, 0.4164, 0.7234, 0.4064, 0.8568, 0.4034, 0.8347, 0.4466, 0.8398, 0.4484, 0.858, 0.395, 0.3393, 0.3999, 0.3329, 0.4276, 0.388, 0.4168, 0.3943, 0.6463, 0.1516, 0.6298, 0.1502, 0.6391, 0.09835, 0.651, 0.09697, 0.4501, 0.6161, 0.4633, 0.6075, 0.4567, 0.6682, 0.4453, 0.6744, 0.6573, 0.1469, 0.6463, 0.1516, 0.651, 0.09697, 0.6624, 0.09665, 0.4231, 0.8922, 0.4157, 0.8736, 0.4561, 0.8717, 0.4623, 0.8875, 0.6727, 0.1491, 0.6573, 0.1469, 0.6624, 0.09665, 0.676, 0.09721, 0.425, 0.6337, 0.4395, 0.6261, 0.4373, 0.6843, 0.4255, 0.6886, 0.1598, 0.8795, 0.1604, 0.8949, 0.1233, 0.8743, 0.1253, 0.8594, 0.4434, 0.3311, 0.4583, 0.3357, 0.4743, 0.3898, 0.4633, 0.3839, 0.4116, 0.6374, 0.425, 0.6337, 0.4255, 0.6886, 0.4138, 0.6945, 0.4061, 0.7912, 0.4129, 0.7731, 0.4533, 0.7878, 0.4496, 0.8055, 0.4285, 0.3271, 0.4434, 0.3311, 0.4633, 0.3839, 0.4479, 0.3856, 0.6001, 0.1427, 0.5857, 0.1405, 0.6014, 0.08907, 0.6123, 0.09314, 0.4038, 0.8127, 0.4061, 0.7912, 0.4496, 0.8055, 0.446, 0.8216, 0.4134, 0.329, 0.4285, 0.3271, 0.4479, 0.3856, 0.4373, 0.386, 0.6138, 0.1466, 0.6001, 0.1427, 0.6123, 0.09314, 0.6254, 0.09472, 0.4034, 0.8347, 0.4038, 0.8127, 0.446, 0.8216, 0.4466, 0.8398, 0.3999, 0.3329, 0.4134, 0.329, 0.4373, 0.386, 0.4276, 0.388, 0.443, 0.7069, 0.4517, 0.7015, 0.4511, 0.7308, 0.4431, 0.7335, 0.4496, 0.8055, 0.4533, 0.7878, 0.4785, 0.8027, 0.4721, 0.8118, 0.4479, 0.3856, 0.4633, 0.3839, 0.4705, 0.4185, 0.4595, 0.4175, 0.6123, 0.09314, 0.6014, 0.08907, 0.6127, 0.061, 0.6216, 0.06473, 0.2455, 0.8304, 0.2468, 0.8478, 0.2225, 0.8461, 0.2209, 0.8304, 0.4373, 0.386, 0.4479, 0.3856, 0.4595, 0.4175, 0.4504, 0.4179, 0.6254, 0.09472, 0.6123, 0.09314, 0.6216, 0.06473, 0.6326, 0.06752, 0.2468, 0.8139, 0.2455, 0.8304, 0.2209, 0.8304, 0.2218, 0.8151, 0.4276, 0.388, 0.4373, 0.386, 0.4504, 0.4179, 0.4448, 0.4189, 0.6391, 0.09835, 0.6254, 0.09472, 0.6326, 0.06752, 0.6437, 0.06825, 0.4484, 0.858, 0.4466, 0.8398, 0.4682, 0.8423, 0.4734, 0.8567, 0.4168, 0.3943, 0.4276, 0.388, 0.4448, 0.4189, 0.4392, 0.4225, 0.651, 0.09697, 0.6391, 0.09835, 0.6437, 0.06825, 0.6536, 0.06828, 0.4561, 0.8717, 0.4484, 0.858, 0.4734, 0.8567, 0.4792, 0.8683, 0.6624, 0.09665, 0.651, 0.09697, 0.6536, 0.06828, 0.6642, 0.06849, 0.4623, 0.8875, 0.4561, 0.8717, 0.4792, 0.8683, 0.4851, 0.8789, 0.676, 0.09721, 0.6624, 0.09665, 0.6642, 0.06849, 0.6726, 0.06725, 0.4255, 0.6886, 0.4373, 0.6843, 0.4353, 0.7134, 0.4263, 0.7185, 0.4533, 0.7878, 0.4618, 0.7771, 0.4851, 0.7985, 0.4785, 0.8027, 0.4633, 0.3839, 0.4743, 0.3898, 0.4798, 0.4222, 0.4705, 0.4185, 0.7133, 0.2936, 0.7045, 0.2918, 0.7092, 0.2774, 0.715, 0.2785, 0.6642, 0.06849, 0.6536, 0.06828, 0.6495, 0.0307, 0.655, 0.0304, 0.4353, 0.7134, 0.443, 0.7069, 0.4431, 0.7335, 0.4378, 0.7388, 0.6726, 0.06725, 0.6642, 0.06849, 0.655, 0.0304, 0.6604, 0.02928, 0.4263, 0.7185, 0.4353, 0.7134, 0.4378, 0.7388, 0.4322, 0.7451, 0.4334, 0.4295, 0.4392, 0.4225, 0.4479, 0.465, 0.4441, 0.4681, 0.4705, 0.4185, 0.4798, 0.4222, 0.4822, 0.4655, 0.4762, 0.463, 0.4164, 0.7234, 0.4263, 0.7185, 0.4322, 0.7451, 0.4256, 0.7511, 0.4751, 0.5554, 0.4833, 0.5459, 0.4833, 0.5813, 0.4749, 0.5837, 0.4595, 0.4175, 0.4705, 0.4185, 0.4762, 0.463, 0.4692, 0.4618, 0.408, 0.7243, 0.4164, 0.7234, 0.4256, 0.7511, 0.4177, 0.7584, 0.7083, 0.3206, 0.6966, 0.3183, 0.7045, 0.2918, 0.7133, 0.2936, 0.4504, 0.4179, 0.4595, 0.4175, 0.4692, 0.4618, 0.4612, 0.4619, 0.6326, 0.06752, 0.6216, 0.06473, 0.624, 0.02909, 0.6336, 0.03026, 0.721, 0.3179, 0.7083, 0.3206, 0.7133, 0.2936, 0.7225, 0.2926, 0.4448, 0.4189, 0.4504, 0.4179, 0.4612, 0.4619, 0.4537, 0.463, 0.6437, 0.06825, 0.6326, 0.06752, 0.6336, 0.03026, 0.6424, 0.03078, 0.4517, 0.7015, 0.4616, 0.6968, 0.4581, 0.728, 0.4511, 0.7308, 0.4392, 0.4225, 0.4448, 0.4189, 0.4537, 0.463, 0.4479, 0.465, 0.6536, 0.06828, 0.6437, 0.06825, 0.6424, 0.03078, 0.6495, 0.0307, 0.7073, 0.2424, 0.7128, 0.2397, 0.7135, 0.2438, 0.709, 0.2461, 0.6876, 0.2617, 0.6913, 0.2536, 0.7, 0.2531, 0.698, 0.2584, 0.6336, 0.03026, 0.624, 0.02909, 0.6303, 0.019, 0.636, 0.02142, 0.7225, 0.2926, 0.7133, 0.2936, 0.715, 0.2785, 0.7209, 0.2775, 0.6876, 0.2712, 0.6876, 0.2617, 0.698, 0.2584, 0.6978, 0.2639, 0.6424, 0.03078, 0.6336, 0.03026, 0.636, 0.02142, 0.6418, 0.02335, 0.73, 0.2867, 0.7225, 0.2926, 0.7209, 0.2775, 0.7265, 0.2747, 0.6909, 0.2801, 0.6876, 0.2712, 0.6978, 0.2639, 0.6999, 0.2694, 0.6495, 0.0307, 0.6424, 0.03078, 0.6418, 0.02335, 0.6471, 0.02416, 0.7347, 0.2789, 0.73, 0.2867, 0.7265, 0.2747, 0.731, 0.2705, 0.655, 0.0304, 0.6495, 0.0307, 0.6471, 0.02416, 0.6522, 0.02254, 0.7394, 0.2718, 0.7347, 0.2789, 0.731, 0.2705, 0.7344, 0.2648, 0.4822, 0.4655, 0.4869, 0.4685, 0.4853, 0.4769, 0.4814, 0.4747, 0.7432, 0.2633, 0.7394, 0.2718, 0.7344, 0.2648, 0.7361, 0.2582, 0.6965, 0.2874, 0.6909, 0.2801, 0.6999, 0.2694, 0.7039, 0.2742, 0.4762, 0.463, 0.4822, 0.4655, 0.4814, 0.4747, 0.4765, 0.4714, 0.7446, 0.2532, 0.7432, 0.2633, 0.7361, 0.2582, 0.7361, 0.2514, 0.7045, 0.2918, 0.6965, 0.2874, 0.7039, 0.2742, 0.7092, 0.2774, 0.4692, 0.4618, 0.4762, 0.463, 0.4765, 0.4714, 0.4713, 0.4697, 0.7446, 0.2404, 0.7446, 0.2532, 0.7361, 0.2514, 0.7341, 0.2445, 0.7361, 0.2582, 0.7344, 0.2648, 0.7295, 0.2633, 0.7303, 0.2586, 0.7039, 0.2742, 0.6999, 0.2694, 0.7058, 0.266, 0.7079, 0.2695, 0.7031, 0.2475, 0.7073, 0.2424, 0.709, 0.2461, 0.7049, 0.2494, 0.7361, 0.2514, 0.7361, 0.2582, 0.7303, 0.2586, 0.7301, 0.2542, 0.7092, 0.2774, 0.7039, 0.2742, 0.7079, 0.2695, 0.7111, 0.2725, 0.7, 0.2531, 0.7031, 0.2475, 0.7049, 0.2494, 0.7023, 0.2541, 0.7341, 0.2445, 0.7361, 0.2514, 0.7301, 0.2542, 0.7285, 0.2502, 0.715, 0.2785, 0.7092, 0.2774, 0.7111, 0.2725, 0.7153, 0.2736, 0.698, 0.2584, 0.7, 0.2531, 0.7023, 0.2541, 0.702, 0.2591, 0.7298, 0.241, 0.7341, 0.2445, 0.7285, 0.2502, 0.7264, 0.2467, 0.7209, 0.2775, 0.715, 0.2785, 0.7153, 0.2736, 0.7196, 0.2725, 0.6978, 0.2639, 0.698, 0.2584, 0.702, 0.2591, 0.7037, 0.263, 0.7245, 0.2395, 0.7298, 0.241, 0.7264, 0.2467, 0.723, 0.244, 0.7265, 0.2747, 0.7209, 0.2775, 0.7196, 0.2725, 0.7235, 0.27, 0.6999, 0.2694, 0.6978, 0.2639, 0.7037, 0.263, 0.7058, 0.266, 0.7188, 0.2394, 0.7245, 0.2395, 0.723, 0.244, 0.7184, 0.2428, 0.731, 0.2705, 0.7265, 0.2747, 0.7235, 0.27, 0.7273, 0.2676, 0.7128, 0.2397, 0.7188, 0.2394, 0.7184, 0.2428, 0.7135, 0.2438, 0.7344, 0.2648, 0.731, 0.2705, 0.7273, 0.2676, 0.7295, 0.2633, 0.2451, 0.8663, 0.2468, 0.8624, 0.2493, 0.867, 0.2489, 0.8693, 0.723, 0.244, 0.7264, 0.2467, 0.7244, 0.2527, 0.7217, 0.2506, 0.2445, 0.9108, 0.2449, 0.9064, 0.2487, 0.9035, 0.2484, 0.9072, 0.2445, 0.8701, 0.2451, 0.8663, 0.2489, 0.8693, 0.2487, 0.8722, 0.7184, 0.2428, 0.723, 0.244, 0.7217, 0.2506, 0.7179, 0.2496, 0.2448, 0.9151, 0.2445, 0.9108, 0.2484, 0.9072, 0.2484, 0.9117, 0.7135, 0.2438, 0.7184, 0.2428, 0.7179, 0.2496, 0.7137, 0.25, 0.2451, 0.9202, 0.2448, 0.9151, 0.2484, 0.9117, 0.2486, 0.916, 0.709, 0.2461, 0.7135, 0.2438, 0.7137, 0.25, 0.7096, 0.2519, 0.2455, 0.9248, 0.2451, 0.9202, 0.2486, 0.916, 0.2487, 0.9199, 0.2448, 0.8741, 0.2445, 0.8701, 0.2487, 0.8722, 0.2488, 0.8757, 0.7049, 0.2494, 0.709, 0.2461, 0.7096, 0.2519, 0.7066, 0.2553, 0.7301, 0.2542, 0.7303, 0.2586, 0.7277, 0.2623, 0.7271, 0.2587, 0.2452, 0.879, 0.2448, 0.8741, 0.2488, 0.8757, 0.249, 0.8799, 0.7023, 0.2541, 0.7049, 0.2494, 0.7066, 0.2553, 0.7053, 0.2592, 0.7285, 0.2502, 0.7301, 0.2542, 0.7271, 0.2587, 0.7261, 0.2556, 0.2452, 0.8843, 0.2452, 0.879, 0.249, 0.8799, 0.249, 0.8844, 0.702, 0.2591, 0.7023, 0.2541, 0.7053, 0.2592, 0.7049, 0.2629, 0.7264, 0.2467, 0.7285, 0.2502, 0.7261, 0.2556, 0.7244, 0.2527, 0.245, 0.8888, 0.2452, 0.8843, 0.249, 0.8844, 0.2493, 0.8888, 0.7088, 0.272, 0.7069, 0.2692, 0.7055, 0.2663, 0.7049, 0.2629, 0.7053, 0.2592, 0.7066, 0.2553, 0.7096, 0.2519, 0.7137, 0.25, 0.7179, 0.2496, 0.7217, 0.2506, 0.7244, 0.2527, 0.7261, 0.2556, 0.7271, 0.2587, 0.7277, 0.2623, 0.7272, 0.2663, 0.7254, 0.27, 0.7227, 0.2733, 0.7191, 0.2752, 0.7152, 0.2753, 0.7117, 0.2743, 0.3462, 0.7541, 0.3222, 0.7562, 0.323, 0.7384, 0.3459, 0.7371, 0.5538, 0.2673, 0.5309, 0.2766, 0.5266, 0.2638, 0.5502, 0.2536, 0.3222, 0.7562, 0.2997, 0.7573, 0.2992, 0.7386, 0.323, 0.7384, 0.006935, 0.2238, 0.03203, 0.2252, 0.03128, 0.2389, 0.005776, 0.2373, 0.2997, 0.7573, 0.2782, 0.7575, 0.28, 0.7382, 0.2992, 0.7386, 0.03203, 0.2252, 0.05723, 0.2281, 0.05607, 0.2422, 0.03128, 0.2389, 0.2782, 0.7575, 0.2611, 0.7567, 0.2615, 0.7369, 0.28, 0.7382, 0.05723, 0.2281, 0.07946, 0.2309, 0.07686, 0.2456, 0.05607, 0.2422, 0.2948, 0.206, 0.3135, 0.2117, 0.3105, 0.2313, 0.2908, 0.2252, 0.07946, 0.2309, 0.102, 0.2331, 0.1001, 0.2479, 0.07686, 0.2456, 0.3135, 0.2117, 0.3379, 0.22, 0.3338, 0.2392, 0.3105, 0.2313, 0.3868, 0.7487, 0.3686, 0.7516, 0.3658, 0.7354, 0.3865, 0.7336, 0.3379, 0.22, 0.3586, 0.2274, 0.3569, 0.2477, 0.3338, 0.2392, 0.3686, 0.7516, 0.3462, 0.7541, 0.3459, 0.7371, 0.3658, 0.7354, 0.5729, 0.2566, 0.5538, 0.2673, 0.5502, 0.2536, 0.5643, 0.2432, 0.3586, 0.2274, 0.3906, 0.2448, 0.3792, 0.2612, 0.3569, 0.2477, 0.7133, 0.4003, 0.7095, 0.3993, 0.7057, 0.379, 0.7086, 0.3759, 0.7086, 0.3759, 0.7057, 0.379, 0.6972, 0.3614, 0.705, 0.3546, 0.7189, 0.4224, 0.7115, 0.4202, 0.7095, 0.3993, 0.7133, 0.4003, 0.7179, 0.4421, 0.7075, 0.4379, 0.7115, 0.4202, 0.7189, 0.4224, 0.3459, 0.7371, 0.323, 0.7384, 0.3237, 0.7205, 0.3473, 0.7205, 0.5502, 0.2536, 0.5266, 0.2638, 0.5253, 0.2496, 0.5465, 0.24, 0.323, 0.7384, 0.2992, 0.7386, 0.3018, 0.7199, 0.3237, 0.7205, 0.005776, 0.2373, 0.03128, 0.2389, 0.03207, 0.2538, 0.0071, 0.2518, 0.2992, 0.7386, 0.28, 0.7382, 0.2804, 0.7188, 0.3018, 0.7199, 0.03128, 0.2389, 0.05607, 0.2422, 0.05502, 0.2557, 0.03207, 0.2538, 0.28, 0.7382, 0.2615, 0.7369, 0.2648, 0.7173, 0.2804, 0.7188, 0.05607, 0.2422, 0.07686, 0.2456, 0.07665, 0.2591, 0.05502, 0.2557, 0.2908, 0.2252, 0.3105, 0.2313, 0.3061, 0.2505, 0.2891, 0.245, 0.07686, 0.2456, 0.1001, 0.2479, 0.101, 0.2623, 0.07665, 0.2591, 0.3105, 0.2313, 0.3338, 0.2392, 0.3295, 0.2584, 0.3061, 0.2505, 0.3865, 0.7336, 0.3658, 0.7354, 0.3672, 0.7196, 0.3896, 0.7188, 0.3338, 0.2392, 0.3569, 0.2477, 0.3527, 0.2671, 0.3295, 0.2584, 0.3658, 0.7354, 0.3459, 0.7371, 0.3473, 0.7205, 0.3672, 0.7196, 0.5643, 0.2432, 0.5502, 0.2536, 0.5465, 0.24, 0.5636, 0.2209, 0.3569, 0.2477, 0.3792, 0.2612, 0.3704, 0.278, 0.3527, 0.2671, 0.1909, 0.9127, 0.1773, 0.9029, 0.1802, 0.8859, 0.1893, 0.8956, 0.3761, 0.2933, 0.3704, 0.278, 0.3792, 0.2612, 0.3875, 0.2819, 0.366, 0.2089, 0.3981, 0.2346, 0.3906, 0.2448, 0.3586, 0.2274, 0.5832, 0.2674, 0.5588, 0.2801, 0.5538, 0.2673, 0.5729, 0.2566, 0.3677, 0.7674, 0.3464, 0.7713, 0.3462, 0.7541, 0.3686, 0.7516, 0.3418, 0.201, 0.366, 0.2089, 0.3586, 0.2274, 0.3379, 0.22, 0.3854, 0.7636, 0.3677, 0.7674, 0.3686, 0.7516, 0.3868, 0.7487, 0.3165, 0.191, 0.3418, 0.201, 0.3379, 0.22, 0.3135, 0.2117, 0.08141, 0.2165, 0.1026, 0.2185, 0.102, 0.2331, 0.07946, 0.2309, 0.2998, 0.1871, 0.3165, 0.191, 0.3135, 0.2117, 0.2948, 0.206, 0.05835, 0.2142, 0.08141, 0.2165, 0.07946, 0.2309, 0.05723, 0.2281, 0.2786, 0.7767, 0.2619, 0.7766, 0.2611, 0.7567, 0.2782, 0.7575, 0.03392, 0.2126, 0.05835, 0.2142, 0.05723, 0.2281, 0.03203, 0.2252, 0.2979, 0.7761, 0.2786, 0.7767, 0.2782, 0.7575, 0.2997, 0.7573, 0.0106, 0.2113, 0.03392, 0.2126, 0.03203, 0.2252, 0.006935, 0.2238, 0.3217, 0.774, 0.2979, 0.7761, 0.2997, 0.7573, 0.3222, 0.7562, 0.5588, 0.2801, 0.5381, 0.2879, 0.5309, 0.2766, 0.5538, 0.2673, 0.3464, 0.7713, 0.3217, 0.774, 0.3222, 0.7562, 0.3462, 0.7541, 0.3875, 0.2819, 0.3792, 0.2612, 0.3906, 0.2448, 0.3987, 0.2698, 0.3987, 0.2698, 0.3906, 0.2448, 0.3981, 0.2346, 0.4104, 0.2637, 0.4253, 0.2575, 0.4289, 0.3149, 0.4179, 0.3097, 0.4104, 0.2637, 0.4164, 0.1839, 0.4257, 0.1823, 0.4198, 0.2241, 0.4087, 0.2235, 0.6599, 0.4429, 0.6384, 0.307, 0.6473, 0.3086, 0.6684, 0.4414, 0.2116, 0.6858, 0.214, 0.6661, 0.2489, 0.6747, 0.2448, 0.6906, 0.449, 0.2695, 0.4567, 0.3198, 0.4409, 0.3091, 0.4367, 0.2584, 0.6384, 0.307, 0.6285, 0.3098, 0.6197, 0.2713, 0.6349, 0.2692, 0.64, 0.4478, 0.6149, 0.3136, 0.6285, 0.3098, 0.6502, 0.4449, 0.2086, 0.7271, 0.2053, 0.7065, 0.2381, 0.707, 0.2446, 0.7247, 0.6176, 0.2309, 0.6248, 0.1728, 0.6396, 0.1746, 0.6312, 0.2283, 0.5967, 0.2233, 0.6106, 0.1699, 0.6248, 0.1728, 0.6176, 0.2309, 0.5866, 0.2138, 0.5955, 0.1706, 0.6106, 0.1699, 0.5967, 0.2233, 0.4114, 0.5462, 0.417, 0.4916, 0.4256, 0.5023, 0.4215, 0.5499, 0.705, 0.3546, 0.6972, 0.3614, 0.6876, 0.3473, 0.7033, 0.3396, 0.4521, 0.5614, 0.4496, 0.5837, 0.439, 0.5927, 0.4403, 0.5584, 0.4307, 0.5556, 0.4387, 0.5175, 0.4485, 0.525, 0.4403, 0.5584, 0.4215, 0.5499, 0.4256, 0.5023, 0.4387, 0.5175, 0.4307, 0.5556, 0.414, 0.6037, 0.4215, 0.5499, 0.4307, 0.5556, 0.4262, 0.6001, 0.4262, 0.6001, 0.4307, 0.5556, 0.4403, 0.5584, 0.439, 0.5927, 0.4633, 0.5409, 0.4521, 0.5614, 0.4403, 0.5584, 0.4485, 0.525, 0.716, 0.3505, 0.705, 0.3546, 0.7033, 0.3396, 0.7239, 0.3352, 0.4034, 0.6052, 0.4114, 0.5462, 0.4215, 0.5499, 0.414, 0.6037, 0.5729, 0.2566, 0.5866, 0.2138, 0.5967, 0.2233, 0.5832, 0.2674, 0.5832, 0.2674, 0.5967, 0.2233, 0.6176, 0.2309, 0.6094, 0.2712, 0.2489, 0.7363, 0.2102, 0.7469, 0.2086, 0.7271, 0.2446, 0.7247, 0.6396, 0.1746, 0.6531, 0.1745, 0.6465, 0.227, 0.6312, 0.2283, 0.2381, 0.707, 0.2053, 0.7065, 0.2116, 0.6858, 0.2448, 0.6906, 0.4409, 0.3091, 0.4289, 0.3149, 0.4253, 0.2575, 0.4367, 0.2584, 0.2489, 0.6747, 0.214, 0.6661, 0.2205, 0.6505, 0.247, 0.6557, 0.4059, 0.3072, 0.3987, 0.2698, 0.4104, 0.2637, 0.4179, 0.3097, 0.3944, 0.3092, 0.3875, 0.2819, 0.3987, 0.2698, 0.4059, 0.3072, 0.3832, 0.3148, 0.3761, 0.2933, 0.3875, 0.2819, 0.3944, 0.3092, 0.2031, 0.916, 0.1909, 0.9127, 0.1893, 0.8956, 0.1982, 0.9003, 0.3698, 0.2933, 0.3731, 0.3059, 0.3717, 0.3284, 0.3667, 0.3269, 0.7239, 0.4239, 0.7189, 0.4224, 0.7133, 0.4003, 0.7158, 0.402, 0.7133, 0.3746, 0.7086, 0.3759, 0.705, 0.3546, 0.716, 0.3505, 0.7158, 0.402, 0.7133, 0.4003, 0.7086, 0.3759, 0.7133, 0.3746, 0.7059, 0.05339, 0.7056, 0.03656, 0.7299, 0.02783, 0.7264, 0.05327, 0.7039, 0.07084, 0.7059, 0.05339, 0.7264, 0.05327, 0.7241, 0.07928, 0.7056, 0.03656, 0.7001, 0.02495, 0.7428, 0.007322, 0.7299, 0.02783, 0.6962, 0.08499, 0.7039, 0.07084, 0.7241, 0.07928, 0.7301, 0.1047, 0.6876, 0.1023, 0.6962, 0.08499, 0.7301, 0.1047, 0.7428, 0.126, 0.05351, 0.6163, 0.0489, 0.6391, 0.03229, 0.6261, 0.03827, 0.5983, 0.05899, 0.8784, 0.05526, 0.8958, 0.03786, 0.8955, 0.04223, 0.8746, 0.3163, 0.9645, 0.3459, 0.974, 0.3461, 0.9791, 0.3106, 0.9716, 0.09859, 0.834, 0.08438, 0.838, 0.07363, 0.8323, 0.08846, 0.8255, 0.08542, 0.9475, 0.09717, 0.9512, 0.08732, 0.9624, 0.07181, 0.9607, 0.1503, 0.5819, 0.1335, 0.5676, 0.1337, 0.5457, 0.1527, 0.5623, 0.1444, 0.02804, 0.08642, 0.02673, 0.0801, 0.01698, 0.1491, 0.02224, 0.05526, 0.8958, 0.05907, 0.9132, 0.03861, 0.9172, 0.03786, 0.8955, 0.0489, 0.6391, 0.04938, 0.6631, 0.03401, 0.6553, 0.03229, 0.6261, 0.08642, 0.02673, 0.06593, 0.02079, 0.05751, 0.007322, 0.0801, 0.01698, 0.0826, 0.5676, 0.07371, 0.5737, 0.06657, 0.5529, 0.07708, 0.5462, 0.08438, 0.838, 0.07481, 0.8513, 0.06019, 0.8418, 0.07363, 0.8323, 0.09717, 0.9512, 0.1117, 0.9585, 0.1027, 0.9634, 0.08732, 0.9624, 0.1335, 0.5676, 0.114, 0.5577, 0.1113, 0.5375, 0.1337, 0.5457, 0.09248, 0.5614, 0.0826, 0.5676, 0.07708, 0.5462, 0.08781, 0.5393, 0.7106, 0.9553, 0.7246, 0.9508, 0.7312, 0.9572, 0.7138, 0.9598, 0.04938, 0.6631, 0.05453, 0.6873, 0.04342, 0.6821, 0.03401, 0.6553, 0.05907, 0.9132, 0.06511, 0.9286, 0.04643, 0.9361, 0.03861, 0.9172, 0.06593, 0.02079, 0.04737, 0.01968, 0.03427, 0.01416, 0.05751, 0.007322, 0.07371, 0.5737, 0.05958, 0.5921, 0.04934, 0.5726, 0.06657, 0.5529, 0.07481, 0.8513, 0.06726, 0.8645, 0.05002, 0.8565, 0.06019, 0.8418, 0.1536, 0.0241, 0.1444, 0.02804, 0.1491, 0.02224, 0.1611, 0.01614, 0.1032, 0.5583, 0.09248, 0.5614, 0.08781, 0.5393, 0.09957, 0.539, 0.7246, 0.9508, 0.7359, 0.9537, 0.7462, 0.9598, 0.7312, 0.9572, 0.05453, 0.6873, 0.06474, 0.7112, 0.05809, 0.7048, 0.04342, 0.6821, 0.06511, 0.9286, 0.07407, 0.9407, 0.05851, 0.9503, 0.04643, 0.9361, 0.1671, 0.6263, 0.1618, 0.6027, 0.1694, 0.5827, 0.1779, 0.6103, 0.05958, 0.5921, 0.05351, 0.6163, 0.03827, 0.5983, 0.04934, 0.5726, 0.06726, 0.8645, 0.05899, 0.8784, 0.04223, 0.8746, 0.05002, 0.8565, 0.1117, 0.842, 0.09859, 0.834, 0.08846, 0.8255, 0.1049, 0.83, 0.114, 0.5577, 0.1032, 0.5583, 0.09957, 0.539, 0.1113, 0.5375, 0.2967, 0.9646, 0.3163, 0.9645, 0.3106, 0.9716, 0.291, 0.9728, 0.07407, 0.9407, 0.08542, 0.9475, 0.07181, 0.9607, 0.05851, 0.9503, 0.1618, 0.6027, 0.1503, 0.5819, 0.1527, 0.5623, 0.1694, 0.5827, 0.1743, 0.6682, 0.1751, 0.6396, 0.1885, 0.6272, 0.1892, 0.6631, 0.04643, 0.9361, 0.05851, 0.9503, 0.03141, 0.9585, 0.01906, 0.9416, 0.1751, 0.6396, 0.1779, 0.6103, 0.1937, 0.5907, 0.1885, 0.6272, 0.05851, 0.9503, 0.07181, 0.9607, 0.0415, 0.9843, 0.03141, 0.9585, 0.1779, 0.6103, 0.1694, 0.5827, 0.182, 0.557, 0.1937, 0.5907, 0.07181, 0.9607, 0.08732, 0.9624, 0.06293, 0.9819, 0.0415, 0.9843, 0.1694, 0.5827, 0.1527, 0.5623, 0.1648, 0.5263, 0.182, 0.557, 0.08732, 0.9624, 0.1027, 0.9634, 0.08199, 0.9785, 0.06293, 0.9819, 0.7138, 0.9598, 0.7312, 0.9572, 0.7488, 0.972, 0.7309, 0.9664, 0.1527, 0.5623, 0.1337, 0.5457, 0.1376, 0.5124, 0.1648, 0.5263, 0.7476, 0.366, 0.7464, 0.3815, 0.7418, 0.3552, 0.7476, 0.3352, 0.7312, 0.9572, 0.7462, 0.9598, 0.7702, 0.9748, 0.7488, 0.972, 0.1337, 0.5457, 0.1113, 0.5375, 0.1097, 0.508, 0.1376, 0.5124, 0.07708, 0.5462, 0.06657, 0.5529, 0.0547, 0.5197, 0.06831, 0.5136, 0.7462, 0.9598, 0.7625, 0.958, 0.7915, 0.9772, 0.7702, 0.9748, 0.09957, 0.539, 0.08781, 0.5393, 0.08194, 0.5091, 0.0961, 0.511, 0.06657, 0.5529, 0.04934, 0.5726, 0.02909, 0.5394, 0.0547, 0.5197, 0.08846, 0.8255, 0.07363, 0.8323, 0.04409, 0.811, 0.06449, 0.8032, 0.08781, 0.5393, 0.07708, 0.5462, 0.06831, 0.5136, 0.08194, 0.5091, 0.04934, 0.5726, 0.03827, 0.5983, 0.01555, 0.5735, 0.02909, 0.5394, 0.07363, 0.8323, 0.06019, 0.8418, 0.02937, 0.8295, 0.04409, 0.811, 0.1113, 0.5375, 0.09957, 0.539, 0.0961, 0.511, 0.1097, 0.508, 0.03827, 0.5983, 0.03229, 0.6261, 0.008853, 0.6101, 0.01555, 0.5735, 0.06019, 0.8418, 0.05002, 0.8565, 0.01258, 0.8449, 0.02937, 0.8295, 0.07787, 0.7203, 0.113, 0.7685, 0.1052, 0.7886, 0.06673, 0.7307, 0.03229, 0.6261, 0.03401, 0.6553, 0.005776, 0.649, 0.008853, 0.6101, 0.05002, 0.8565, 0.04223, 0.8746, 0.01365, 0.8731, 0.01258, 0.8449, 0.1822, 0.7563, 0.1743, 0.6682, 0.1892, 0.6631, 0.1937, 0.7756, 0.03401, 0.6553, 0.04342, 0.6821, 0.02677, 0.6796, 0.005776, 0.649, 0.04223, 0.8746, 0.03786, 0.8955, 0.005776, 0.896, 0.01365, 0.8731, 0.04342, 0.6821, 0.05809, 0.7048, 0.0465, 0.7052, 0.02677, 0.6796, 0.03786, 0.8955, 0.03861, 0.9172, 0.007971, 0.9211, 0.005776, 0.896, 0.05809, 0.7048, 0.07787, 0.7203, 0.06673, 0.7307, 0.0465, 0.7052, 0.03861, 0.9172, 0.04643, 0.9361, 0.01906, 0.9416, 0.007971, 0.9211, 0.6698, 0.6521, 0.6593, 0.6857, 0.656, 0.6883, 0.6647, 0.6577, 0.6055, 0.8986, 0.5879, 0.8878, 0.5879, 0.8737, 0.605, 0.8805, 0.5255, 0.6858, 0.5148, 0.6525, 0.5212, 0.6581, 0.5343, 0.6867, 0.5879, 0.8878, 0.5729, 0.8749, 0.5722, 0.8618, 0.5879, 0.8737, 0.5148, 0.6525, 0.4985, 0.6217, 0.5101, 0.6297, 0.5212, 0.6581, 0.5729, 0.8749, 0.5513, 0.8662, 0.5607, 0.8444, 0.5722, 0.8618, 0.4985, 0.6217, 0.4985, 0.5849, 0.509, 0.5969, 0.5101, 0.6297, 0.5513, 0.8662, 0.55, 0.8389, 0.555, 0.8236, 0.5607, 0.8444, 0.4985, 0.5849, 0.5046, 0.5481, 0.5179, 0.5657, 0.509, 0.5969, 0.566, 0.9435, 0.5659, 0.9212, 0.5727, 0.9133, 0.5727, 0.9338, 0.4985, 0.942, 0.5005, 0.9133, 0.5074, 0.9293, 0.5138, 0.942, 0.5046, 0.5481, 0.5252, 0.5215, 0.5321, 0.5383, 0.5179, 0.5657, 0.7476, 0.3352, 0.7418, 0.3552, 0.7355, 0.3643, 0.7376, 0.3421, 0.7488, 0.972, 0.7702, 0.9748, 0.7576, 0.9863, 0.7342, 0.9765, 0.5252, 0.5215, 0.5494, 0.5033, 0.5529, 0.5183, 0.5321, 0.5383, 0.5892, 0.4875, 0.6036, 0.4862, 0.6037, 0.5085, 0.5908, 0.5085, 0.7702, 0.9748, 0.7915, 0.9772, 0.7751, 0.9927, 0.7576, 0.9863, 0.5628, 0.4992, 0.5752, 0.4903, 0.5778, 0.5086, 0.5654, 0.5134, 0.6036, 0.4862, 0.6333, 0.4913, 0.6286, 0.5178, 0.6037, 0.5085, 0.6894, 0.8099, 0.6862, 0.8367, 0.6755, 0.8194, 0.6769, 0.7958, 0.5752, 0.4903, 0.5892, 0.4875, 0.5908, 0.5085, 0.5778, 0.5086, 0.6333, 0.4913, 0.6565, 0.5157, 0.6482, 0.5381, 0.6286, 0.5178, 0.6862, 0.8367, 0.6739, 0.8579, 0.6673, 0.8412, 0.6755, 0.8194, 0.5494, 0.5033, 0.5628, 0.4992, 0.5654, 0.5134, 0.5529, 0.5183, 0.6565, 0.5157, 0.6743, 0.5459, 0.6652, 0.5633, 0.6482, 0.5381, 0.6739, 0.8579, 0.6644, 0.8813, 0.656, 0.8592, 0.6673, 0.8412, 0.4749, 0.645, 0.4783, 0.5984, 0.4797, 0.6097, 0.4797, 0.6468, 0.6743, 0.5459, 0.6894, 0.5799, 0.6728, 0.5944, 0.6652, 0.5633, 0.6644, 0.8813, 0.6422, 0.8842, 0.6414, 0.8726, 0.656, 0.8592, 0.5568, 0.7912, 0.5255, 0.6858, 0.5343, 0.6867, 0.5627, 0.7813, 0.6894, 0.5799, 0.6798, 0.6187, 0.6734, 0.6272, 0.6728, 0.5944, 0.6422, 0.8842, 0.6254, 0.8976, 0.6236, 0.8798, 0.6414, 0.8726, 0.6798, 0.6187, 0.6698, 0.6521, 0.6647, 0.6577, 0.6734, 0.6272, 0.6254, 0.8976, 0.6055, 0.8986, 0.605, 0.8805, 0.6236, 0.8798, 0.6734, 0.6272, 0.6647, 0.6577, 0.6444, 0.6838, 0.6494, 0.664, 0.6236, 0.8798, 0.605, 0.8805, 0.606, 0.824, 0.6177, 0.8237, 0.6647, 0.6577, 0.656, 0.6883, 0.635, 0.7006, 0.6444, 0.6838, 0.605, 0.8805, 0.5879, 0.8737, 0.5948, 0.8194, 0.606, 0.824, 0.5343, 0.6867, 0.5212, 0.6581, 0.5512, 0.6853, 0.561, 0.7018, 0.5879, 0.8737, 0.5722, 0.8618, 0.5851, 0.8112, 0.5948, 0.8194, 0.5212, 0.6581, 0.5101, 0.6297, 0.5461, 0.6654, 0.5512, 0.6853, 0.5722, 0.8618, 0.5607, 0.8444, 0.5784, 0.801, 0.5851, 0.8112, 0.5101, 0.6297, 0.509, 0.5969, 0.5458, 0.6448, 0.5461, 0.6654, 0.5607, 0.8444, 0.555, 0.8236, 0.5752, 0.7887, 0.5784, 0.801, 0.509, 0.5969, 0.5179, 0.5657, 0.5507, 0.6251, 0.5458, 0.6448, 0.555, 0.8236, 0.5545, 0.8013, 0.5752, 0.775, 0.5752, 0.7887, 0.6478, 0.7402, 0.6546, 0.7523, 0.6349, 0.7547, 0.6278, 0.7422, 0.5179, 0.5657, 0.5321, 0.5383, 0.5602, 0.608, 0.5507, 0.6251, 0.5545, 0.8013, 0.5627, 0.7813, 0.5784, 0.761, 0.5752, 0.775, 0.6546, 0.7523, 0.6706, 0.7741, 0.6441, 0.7601, 0.6349, 0.7547, 0.5321, 0.5383, 0.5529, 0.5183, 0.5733, 0.5956, 0.5602, 0.608, 0.5908, 0.5085, 0.6037, 0.5085, 0.6051, 0.5888, 0.597, 0.5889, 0.6706, 0.7741, 0.6769, 0.7958, 0.649, 0.7716, 0.6441, 0.7601, 0.5654, 0.5134, 0.5778, 0.5086, 0.5888, 0.589, 0.581, 0.5923, 0.6037, 0.5085, 0.6286, 0.5178, 0.6208, 0.595, 0.6051, 0.5888, 0.6769, 0.7958, 0.6755, 0.8194, 0.6491, 0.785, 0.649, 0.7716, 0.5778, 0.5086, 0.5908, 0.5085, 0.597, 0.5889, 0.5888, 0.589, 0.6286, 0.5178, 0.6482, 0.5381, 0.6341, 0.607, 0.6208, 0.595, 0.6755, 0.8194, 0.6673, 0.8412, 0.6454, 0.7984, 0.6491, 0.785, 0.5529, 0.5183, 0.5654, 0.5134, 0.581, 0.5923, 0.5733, 0.5956, 0.6482, 0.5381, 0.6652, 0.5633, 0.6436, 0.6235, 0.6341, 0.607, 0.6673, 0.8412, 0.656, 0.8592, 0.6383, 0.8106, 0.6454, 0.7984, 0.656, 0.6883, 0.6478, 0.7402, 0.6278, 0.7422, 0.635, 0.7006, 0.6652, 0.5633, 0.6728, 0.5944, 0.6492, 0.6433, 0.6436, 0.6235, 0.656, 0.8592, 0.6414, 0.8726, 0.6289, 0.819, 0.6383, 0.8106, 0.5627, 0.7813, 0.5343, 0.6867, 0.561, 0.7018, 0.5784, 0.761, 0.6728, 0.5944, 0.6734, 0.6272, 0.6494, 0.664, 0.6492, 0.6433, 0.6414, 0.8726, 0.6236, 0.8798, 0.6177, 0.8237, 0.6289, 0.819, 0.635, 0.7006, 0.6278, 0.7422, 0.5784, 0.761, 0.561, 0.7018, 0.597, 0.5889, 0.6051, 0.5888, 0.6208, 0.595, 0.6341, 0.607, 0.6436, 0.6235, 0.6492, 0.6433, 0.6494, 0.664, 0.6444, 0.6838, 0.635, 0.7006, 0.561, 0.7018, 0.5512, 0.6853, 0.5461, 0.6654, 0.5458, 0.6448, 0.5507, 0.6251, 0.5602, 0.608, 0.5733, 0.5956, 0.581, 0.5923, 0.5888, 0.589, 0.6278, 0.7422, 0.6349, 0.7547, 0.6441, 0.7601, 0.649, 0.7716, 0.6491, 0.785, 0.6454, 0.7984, 0.6383, 0.8106, 0.6289, 0.819, 0.6177, 0.8237, 0.606, 0.824, 0.5948, 0.8194, 0.5851, 0.8112, 0.5784, 0.801, 0.5752, 0.7887, 0.5752, 0.775, 0.5784, 0.761])
me_cylinder.materials.append(mat_material_001)
me_cylinder.use_remesh_preserve_volume = False
me_cylinder.use_remesh_preserve_attributes = False
me_cylinder.use_mirror_vertex_groups = False
me_cylinder.update()

# ---- objects
ob_cylinder = bpy.data.objects.new('Cylinder', me_cylinder)
ob_lamp = bpy.data.objects.new('Lamp', light_lamp)
ob_camera = bpy.data.objects.new('Camera', cam_camera)

# ---- transforms, parenting, visibility, modifiers, constraints
ob_cylinder.location = (0.0, 0.0, 0.5339)
ob_cylinder.scale = (0.424, 0.424, 0.424)
ob_cylinder.lineart.crease_threshold = 0.0
ob_lamp.location = (4.076, 1.005, 5.904)
ob_lamp.rotation_euler = (0.6503, 0.05522, 1.866)
ob_lamp.lock_rotations_4d = False
ob_lamp.empty_display_type = 'ARROWS'
ob_lamp.color = (0.0, 0.0, 0.0, 0.0)
ob_lamp.lineart.crease_threshold = 0.0
ob_camera.location = (7.481, -6.508, 5.344)
ob_camera.rotation_euler = (1.109, 0.0, 0.8149)
ob_camera.lock_rotations_4d = False
ob_camera.empty_display_type = 'ARROWS'
ob_camera.color = (0.0, 0.0, 0.0, 0.0)
ob_camera.display_type = 'WIRE'
ob_camera.lineart.crease_threshold = 0.0

# ---- collection membership
col_collection_1.objects.link(ob_cylinder)
col_collection_1.objects.link(ob_lamp)
col_collection_1.objects.link(ob_camera)

# ---- scene / render settings (as saved in the file)
scene.camera = ob_camera
scene.frame_start = 1; scene.frame_end = 250; scene.frame_set(1)
scene.render.engine = 'BLENDER_EEVEE_NEXT'
scene.render.resolution_percentage = 50
scene.render.dither_intensity = 0.0
scene.cycles.use_denoising = False
scene.cycles.samples = 128
scene.cycles.sampling_pattern = 'TABULATED_SOBOL'
scene.cycles.light_sampling_threshold = 0.0
scene.cycles.use_adaptive_sampling = False
scene.cycles.use_light_tree = False
scene.cycles.blur_glossy = 0.0
scene.cycles.sample_clamp_indirect = 0.0
scene.view_settings.view_transform = 'Standard'
bpy.context.view_layer.update()
